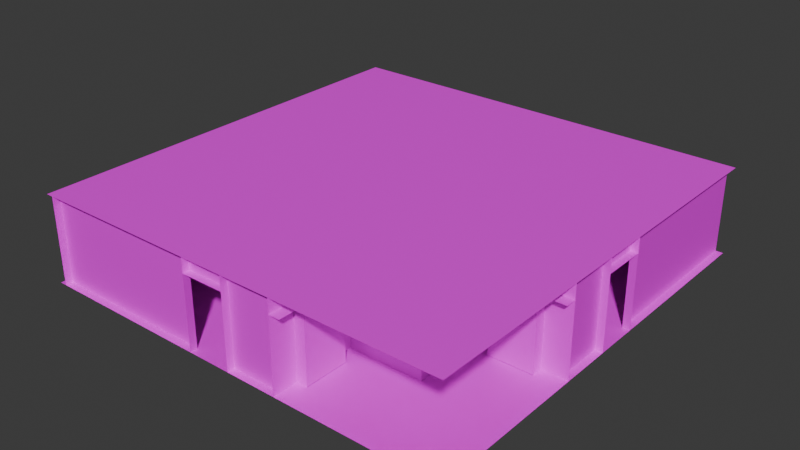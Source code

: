 # Source: ez_lockroom.blend  (saved by Blender 4.5.90; exported with 4.5.12 LTS)
import bpy
from mathutils import Matrix  # noqa: F401  (used for matrix-valued properties, if any)

bpy.ops.wm.read_factory_settings(use_empty=True)
scene = bpy.context.scene
scene.name = 'Scene'

# ---- images (referenced by path relative to the original .blend; pixels are not part of the script)
import os
ASSET_DIR = os.environ.get("B2B_ASSET_DIR", "")  # directory of the original .blend (textures are referenced by path, not embedded)
HERE = os.path.dirname(os.path.abspath(__file__))  # packed textures are extracted next to this script under _unpacked/

def load_image(name, relpath, width, height, colorspace="sRGB"):
    """Load a texture the original file referenced (path relative to the .blend, or extracted next to this script)."""
    p = next((c for c in (os.path.join(HERE, relpath), os.path.join(ASSET_DIR, relpath)) if relpath and os.path.exists(c)), "")
    if p:
        img = bpy.data.images.load(p, check_existing=True)
        img.name = name
    else:  # same state as the original file: an image datablock whose file is absent (Cycles renders it pink)
        img = bpy.data.images.new(name, width, height)
        img.source = "FILE"
        img.filepath = "//" + (relpath or name)
    img.colorspace_settings.name = colorspace
    return img
img_officewall_jpg = load_image('officewall.jpg', 'officewall.jpg', 1024, 1024, 'sRGB')
img_lockroom2_lm1_png = load_image('lockroom2_lm1.png', 'lockroom2_lm1.png', 1024, 1024, 'Non-Color')
img_concretefloor_jpg = load_image('concretefloor.jpg', 'concretefloor.jpg', 1024, 1024, 'sRGB')
img_door01_jpg = load_image('Door01.jpg', 'Door01.jpg', 1024, 1024, 'sRGB')
img_dirtymetal_jpg_001 = load_image('dirtymetal.jpg.001', 'dirtymetal.jpg', 1024, 1024, 'sRGB')

# ---- materials (node trees are filled in below, after node groups)
mat_officewall = bpy.data.materials.new('officewall')
mat_concretefloor = bpy.data.materials.new('concretefloor')
mat_door01 = bpy.data.materials.new('door01')
mat_dirtymetal = bpy.data.materials.new('dirtymetal')

# ---- material node trees
mat_officewall.use_nodes = True; mat_officewall.node_tree.nodes.clear()
_N = mat_officewall.node_tree.nodes; _L = mat_officewall.node_tree.links
n0 = _N.new('ShaderNodeOutputMaterial'); n0.name = 'Material Output'; n0.location = (600, 0)
n1 = _N.new('ShaderNodeBsdfPrincipled'); n1.name = 'Principled BSDF'; n1.location = (350, 0)
n2 = _N.new('ShaderNodeTexImage'); n2.name = 'Image Texture'; n2.location = (-600, 100)
n2.image = img_officewall_jpg
n3 = _N.new('ShaderNodeTexImage'); n3.name = 'Image Texture.001'; n3.location = (-600, 300)
n3.image = img_lockroom2_lm1_png
_L.new(n1.outputs[0], n0.inputs[0])
_L.new(n2.outputs[0], n1.inputs[0])
n0.is_active_output = True
mat_concretefloor.use_nodes = True; mat_concretefloor.node_tree.nodes.clear()
_N = mat_concretefloor.node_tree.nodes; _L = mat_concretefloor.node_tree.links
n0 = _N.new('ShaderNodeOutputMaterial'); n0.name = 'Material Output'; n0.location = (600, 0)
n1 = _N.new('ShaderNodeBsdfPrincipled'); n1.name = 'Principled BSDF'; n1.location = (350, 0)
n2 = _N.new('ShaderNodeTexImage'); n2.name = 'Image Texture'; n2.location = (-600, 100)
n2.image = img_concretefloor_jpg
n3 = _N.new('ShaderNodeTexImage'); n3.name = 'Image Texture.001'; n3.location = (-600, 300)
n3.image = img_lockroom2_lm1_png
_L.new(n1.outputs[0], n0.inputs[0])
_L.new(n2.outputs[0], n1.inputs[0])
n0.is_active_output = True
mat_door01.use_nodes = True; mat_door01.node_tree.nodes.clear()
_N = mat_door01.node_tree.nodes; _L = mat_door01.node_tree.links
n0 = _N.new('ShaderNodeOutputMaterial'); n0.name = 'Material Output'; n0.location = (600, 0)
n1 = _N.new('ShaderNodeBsdfPrincipled'); n1.name = 'Principled BSDF'; n1.location = (350, 0)
n2 = _N.new('ShaderNodeTexImage'); n2.name = 'Image Texture'; n2.location = (-600, 100)
n2.image = img_door01_jpg
n3 = _N.new('ShaderNodeTexImage'); n3.name = 'Image Texture.001'; n3.location = (-600, 300)
n3.image = img_lockroom2_lm1_png
_L.new(n1.outputs[0], n0.inputs[0])
_L.new(n2.outputs[0], n1.inputs[0])
n0.is_active_output = True
mat_dirtymetal.use_nodes = True; mat_dirtymetal.node_tree.nodes.clear()
_N = mat_dirtymetal.node_tree.nodes; _L = mat_dirtymetal.node_tree.links
n0 = _N.new('ShaderNodeOutputMaterial'); n0.name = 'Material Output'; n0.location = (600, 0)
n1 = _N.new('ShaderNodeBsdfPrincipled'); n1.name = 'Principled BSDF'; n1.location = (350, 0)
n2 = _N.new('ShaderNodeTexImage'); n2.name = 'Image Texture'; n2.location = (-600, 100)
n2.image = img_dirtymetal_jpg_001
n3 = _N.new('ShaderNodeTexImage'); n3.name = 'Image Texture.001'; n3.location = (-600, 300)
n3.image = img_lockroom2_lm1_png
_L.new(n1.outputs[0], n0.inputs[0])
_L.new(n2.outputs[0], n1.inputs[0])
n0.is_active_output = True

# ---- world
world_world = bpy.data.worlds.new('World'); scene.world = world_world
world_world.use_nodes = True; world_world.node_tree.nodes.clear()
_N = world_world.node_tree.nodes; _L = world_world.node_tree.links
n0 = _N.new('ShaderNodeOutputWorld'); n0.name = 'World Output'; n0.location = (300, 300)
n1 = _N.new('ShaderNodeBackground'); n1.name = 'Background'; n1.location = (10, 300)
n1.inputs[0].default_value = (0.05088, 0.05088, 0.05088, 1.0)
_L.new(n1.outputs[0], n0.inputs[0])
n0.is_active_output = True
world_world.color = (0.05088, 0.05088, 0.05088)
world_world.sun_shadow_jitter_overblur = 0.0

# ---- meshes
me_officewall_1 = bpy.data.meshes.new('officewall_1')
me_officewall_1.from_pydata([(3.576e-07, -5.7, 0.8), (-1.2, -5.7, 0.8), (-1.2, -5.9, 0.8), (3.576e-07, -5.9, 0.8), (-1.2, -5.9, -1.2), (-1.2, -5.9, 1.2), (-1.2, -5.7, 1.2), (-1.2, -5.7, -1.2), (-5.8, -5.7, 1.2), (-5.8, -5.7, -1.2), (5.6, 1.1, -1.2), (5.6, 5.9, -1.2), (5.6, 5.9, 1.2), (5.8, 1.1, 1.2), (5.8, 1.1, -1.2), (5.6, 5.7, 1.2), (5.6, 5.7, -1.2), (-2.8, 5.7, -1.2), (-2.8, 5.7, 1.2), (-5.8, -5.9, -1.2), (-5.8, -5.9, 1.2), (-5.8, 2.7, 1.2), (-5.8, 2.7, -1.2), (3.576e-07, -5.9, 1.2), (3.576e-07, -5.9, -1.2), (1.4, -5.7, -1.2), (1.4, -5.7, 1.2), (3.576e-07, -5.7, 1.2), (3.576e-07, -5.7, -1.2), (5.6, 1.1, 1.2), (5.6, -0.1, 0.8), (5.6, 1.1, 0.8), (5.8, -0.1, 0.8), (5.8, 1.1, 0.8), (5.8, -0.1, -1.2), (5.8, -0.1, 1.2), (5.6, -0.1, 1.2), (5.6, -0.1, -1.2), (5.6, -1.5, 1.2), (5.6, -1.5, -1.2), (1.4, -3.5, 1.2), (1.4, -5.9, 1.2), (1.4, -3.5, 0.8), (1.4, -5.9, 0.8), (1.7, -5.9, 0.8), (1.7, -3.5, 0.8), (1.4, -3.5, -1.2), (1.4, -4.003, 0.8), (1.4, -4.003, -1.2), (1.7, -4.003, 0.8), (1.7, -4.003, -1.2), (1.4, -5.9, -1.2), (1.4, -5.203, -1.2), (1.7, -5.203, -1.2), (1.7, -5.203, 0.8), (1.4, -5.203, 0.8), (5.8, -1.5, 1.2), (3.4, -1.5, 1.2), (3.4, -1.5, 0.8), (3.4, -1.8, 0.8), (5.8, -1.8, 0.8), (5.097, -1.5, -1.2), (5.8, -1.5, -1.2), (5.8, -1.5, 0.8), (5.097, -1.5, 0.8), (5.097, -1.8, 0.8), (5.097, -1.8, -1.2), (3.4, -1.5, -1.2), (3.897, -1.5, -1.2), (3.897, -1.8, -1.2), (3.897, -1.8, 0.8), (3.897, -1.5, 0.8), (-3.6, -3.3, 0.8), (-4.0, -3.5, 1.2), (-4.0, 3.5, 1.2), (-3.6, -3.3, 1.2), (-3.6, 3.5, 0.8), (-4.0, -3.5, 0.8), (-4.0, 3.5, 0.8), (-4.0, 3.5, -1.2), (-4.0, -1.401, -1.2), (-4.0, -1.401, 0.8), (-3.6, -1.401, 0.8), (-3.6, -1.401, -1.2), (-4.0, -3.498, -1.2), (-3.6, -3.3, -1.2), (-3.6, -2.602, -1.2), (-4.0, -3.498, 0.8), (-4.0, -2.602, 0.8), (-3.6, -2.602, 0.8), (-4.0, -2.602, -1.2), (3.4, 3.9, 0.8), (-3.6, 3.9, 1.2), (-3.6, 3.5, 1.2), (2.4, 3.5, -1.2), (2.4, 3.9, 0.8), (2.4, 3.9, -1.2), (3.4, 3.9, -1.2), (3.2, 3.5, 0.8), (2.4, 3.5, 0.8), (1.2, 3.9, -1.2), (-3.6, 3.9, -1.2), (-3.6, 3.5, -1.2), (-3.6, 3.9, 0.8), (1.2, 3.9, 0.8), (1.2, 3.5, -1.2), (1.2, 3.5, 0.8), (3.4, -3.5, -1.2), (3.2, 3.5, -1.2), (3.2, 3.5, 1.2), (3.4, -3.5, 1.2), (3.4, 3.9, 1.2), (-4.0, -3.5, -1.2), (3.2, -3.3, -1.2), (3.2, -3.3, 1.2), (3.2, -3.5, -1.2), (3.2, -3.5, 1.2), (-5.8, 0.5, -1.2), (-5.8, 0.5, 1.2), (-4.0, 0.5, 1.2), (-4.0, 0.5, -1.2), (-0.6, 3.9, -1.2), (-0.6, 3.9, 1.2), (-0.6, 5.7, 1.2), (-0.6, 5.7, -1.2)], [], [(75, 73, 77, 72), (83, 82, 81, 80), (78, 77, 73, 74), (28, 27, 26, 25), (116, 73, 112, 115), (90, 86, 85, 84), (68, 71, 70, 69), (3, 2, 1, 0), (84, 85, 72, 87), (81, 78, 79, 80), (114, 113, 85, 75), (37, 36, 35, 34), (79, 102, 83, 80), (22, 21, 20, 19), (52, 51, 43, 55), (90, 88, 89, 86), (1, 6, 27, 0), (108, 98, 99, 94), (48, 50, 49, 47), (37, 39, 38, 36), (91, 103, 92, 111), (63, 58, 57, 56), (76, 78, 74, 93), (24, 23, 27, 28), (104, 100, 101, 103), (76, 102, 79, 78), (9, 8, 6, 7), (18, 17, 16, 15), (64, 63, 62, 61), (7, 6, 5, 4), (86, 89, 72, 85), (72, 76, 93, 75), (109, 108, 115, 116), (88, 90, 84, 87), (100, 105, 102, 101), (91, 98, 108, 97), (120, 119, 118, 117), (89, 88, 87, 72), (100, 104, 106, 105), (76, 78, 81, 82), (95, 99, 98, 91), (71, 68, 67, 58), (102, 76, 103, 101), (66, 65, 64, 61), (106, 104, 103, 76), (109, 93, 76, 98), (76, 72, 77, 78), (52, 55, 54, 53), (63, 60, 59, 58), (91, 98, 76, 103), (107, 110, 116, 115), (96, 97, 108, 94), (103, 76, 93, 92), (91, 97, 96, 95), (41, 40, 42, 43), (105, 106, 76, 102), (94, 99, 95, 96), (29, 12, 11, 10), (98, 91, 111, 109), (31, 33, 32, 30), (115, 97, 107), (108, 97, 115), (48, 47, 42, 46), (45, 44, 43, 42), (111, 110, 107, 97), (14, 13, 29, 10), (85, 115, 112), (113, 115, 85), (108, 109, 111, 97), (112, 73, 75, 85), (31, 30, 36, 29), (124, 123, 122, 121), (82, 83, 102, 76), (113, 114, 116, 115)])
_uv = me_officewall_1.uv_layers.new(name='DiffuseUVMap')
_uv.uv.foreach_set('vector', [-1.32, 2.059, -1.496, 2.059, -1.496, 1.883, -1.32, 1.883, -1.32, 1.003, -1.32, 1.883, -1.496, 1.883, -1.496, 1.003, 1.32, 1.883, -1.761, 1.883, -1.761, 2.059, 1.32, 2.059, 0.2641, 1.003, 0.2641, 2.059, 0.8803, 2.059, 0.8803, 1.003, 1.144, 2.059, -2.025, 2.059, -2.025, 1.003, 1.144, 1.003, -1.496, -0.3624, -1.32, -0.3624, -1.32, -0.6698, -1.496, -0.7571, -1.626, 1.003, -1.626, 1.883, -1.758, 1.883, -1.758, 1.003, 0.2641, -1.743, -0.2641, -1.743, -0.2641, -1.655, 0.2641, -1.655, -1.496, 1.003, -1.32, 1.003, -1.32, 1.883, -1.496, 1.883, -0.8366, 1.883, 1.32, 1.883, 1.32, 1.003, -0.8366, 1.003, 1.673, 2.059, 1.673, 1.003, -1.32, 1.003, -1.32, 2.059, 2.729, 1.003, 2.729, 2.059, 2.817, 2.059, 2.817, 1.003, -1.496, 2.323, -1.32, 2.323, -1.32, 0.1661, -1.496, 0.1661, 0.9683, 1.003, 0.9683, 2.059, -2.817, 2.059, -2.817, 1.003, -2.772, 1.003, -3.078, 1.003, -3.078, 1.883, -2.772, 1.883, -1.496, 1.003, -1.496, 1.883, -1.32, 1.883, -1.32, 1.003, -0.2641, 1.883, -0.2641, 2.059, 0.2641, 2.059, 0.2641, 1.883, 1.673, 1.003, 1.673, 1.883, 1.32, 1.883, 1.32, 1.003, 0.8803, 1.003, 1.012, 1.003, 1.012, 1.883, 0.8803, 1.883, -0.2008, 1.003, -0.817, 1.003, -0.817, 2.059, -0.2008, 2.059, 1.846, 1.883, -1.235, 1.883, -1.235, 2.059, 1.846, 2.059, 2.071, 1.883, 1.015, 1.883, 1.015, 2.059, 2.071, 2.059, -1.32, 1.883, -1.496, 1.883, -1.496, 2.059, -1.32, 2.059, -2.817, 1.003, -2.817, 2.059, -2.729, 2.059, -2.729, 1.003, 0.8775, 1.883, 0.8775, 1.003, -1.235, 1.003, -1.235, 1.883, -1.32, 1.883, -1.32, 1.003, -1.496, 1.003, -1.496, 1.883, -2.289, 1.003, -2.289, 2.059, -0.2641, 2.059, -0.2641, 1.003, -0.9683, 2.059, -0.9683, 1.003, 2.729, 1.003, 2.729, 2.059, 1.762, 1.883, 2.071, 1.883, 2.071, 1.003, 1.762, 1.003, -2.729, 1.003, -2.729, 2.059, -2.817, 2.059, -2.817, 1.003, -1.365, 1.003, -1.365, 1.883, -1.673, 1.883, -1.673, 1.003, -1.673, 1.883, 1.32, 1.883, 1.32, 2.059, -1.673, 2.059, 1.32, 2.059, 1.32, 1.003, -1.761, 1.003, -1.761, 2.059, -1.365, 1.883, -1.365, 1.003, -1.76, 1.003, -1.76, 1.883, 0.7923, 2.499, 0.7923, 2.323, -1.32, 2.323, -1.32, 2.499, 1.496, 1.883, 1.32, 1.883, 1.32, 1.003, 1.496, 1.003, -2.099, 1.003, -2.099, 2.059, -2.891, 2.059, -2.891, 1.003, -1.32, -0.3624, -1.496, -0.3624, -1.496, -0.7571, -1.32, -0.6698, 1.496, 1.003, 1.496, 1.883, 1.32, 1.883, 1.32, 1.003, -1.32, 2.323, -1.496, 2.323, -1.496, 0.1661, -1.32, 0.1661, 1.32, 2.499, 1.32, 2.323, 1.673, 2.323, 1.761, 2.499, 1.234, 1.883, 1.234, 1.003, 1.015, 1.003, 1.015, 1.883, 1.32, 1.003, 1.32, 1.883, 1.496, 1.883, 1.496, 1.003, -1.758, 1.003, -1.758, 1.883, -1.626, 1.883, -1.626, 1.003, 0.7923, 2.323, 0.7923, 2.499, -1.32, 2.499, -1.32, 2.323, 1.673, 2.059, -1.32, 2.059, -1.32, 1.883, 1.673, 1.883, 1.32, 2.323, -1.673, 2.323, -1.761, 2.499, 1.32, 2.499, 0.8803, 1.003, 0.8803, 1.883, 1.012, 1.883, 1.012, 1.003, 2.071, 0.1225, 2.071, -0.009573, 1.015, -0.009573, 1.015, 0.1225, 1.761, 2.499, 1.673, 2.323, -1.32, 2.323, -1.32, 2.499, 1.761, 1.003, 1.761, 2.059, 1.673, 2.059, 1.673, 1.003, 1.32, 2.499, 1.761, 2.499, 1.673, 2.323, 1.32, 2.323, 1.496, 1.883, 1.32, 1.883, 1.32, 2.059, 1.496, 2.059, 1.846, 1.883, 1.846, 1.003, 1.406, 1.003, 1.406, 1.883, -3.078, 2.059, -2.022, 2.059, -2.022, 1.883, -3.078, 1.883, 0.7923, 1.003, 0.7923, 1.883, -1.32, 1.883, -1.32, 1.003, 1.32, 1.003, 1.32, 1.883, 1.496, 1.883, 1.496, 1.003, 0.2641, 2.059, 2.377, 2.059, 2.377, 1.003, 0.2641, 1.003, 1.32, 1.883, 1.496, 1.883, 1.496, 2.059, 1.32, 2.059, 0.2641, -1.663, 0.2641, -1.751, -0.2641, -1.751, -0.2641, -1.663, 1.673, -0.7578, 1.761, 2.499, 1.761, -0.7578, 1.673, 2.323, 1.761, 2.499, 1.673, -0.7578, -2.243, 1.003, -2.243, 1.883, -2.022, 1.883, -2.022, 1.003, -1.761, -0.1526, -2.817, -0.1526, -2.817, -0.02058, -1.761, -0.02058, 1.221, 2.059, -2.036, 2.059, -2.036, 1.003, 1.221, 1.003, 2.817, 1.003, 2.817, 2.059, 2.729, 2.059, 2.729, 1.003, -1.32, -0.6698, 1.673, -0.7578, -1.496, -0.7578, 1.673, -0.6698, 1.673, -0.7578, -1.32, -0.6698, 1.32, 1.003, 1.32, 2.059, 1.496, 2.059, 1.496, 1.003, -1.496, 1.003, -1.496, 2.059, -1.32, 2.059, -1.32, 1.003, 0.2641, 1.883, -0.2641, 1.883, -0.2641, 2.059, 0.2641, 2.059, 1.912, 1.003, 1.912, 2.059, 1.12, 2.059, 1.12, 1.003, -0.8366, 1.883, -0.8366, 1.003, 1.32, 1.003, 1.32, 1.883, -1.673, 1.003, -1.673, 2.059, -1.761, 2.059, -1.761, 1.003])
_ca = me_officewall_1.color_attributes.new('LightmapColor', 'FLOAT_COLOR', 'POINT')
_ca.data.foreach_set('color', [1.0, 1.0, 1.0, 1.0, 1.0, 1.0, 1.0, 1.0, 1.0, 1.0, 1.0, 1.0, 1.0, 1.0, 1.0, 1.0, 1.0, 1.0, 1.0, 1.0, 1.0, 1.0, 1.0, 1.0, 1.0, 1.0, 1.0, 1.0, 1.0, 1.0, 1.0, 1.0, 1.0, 1.0, 1.0, 1.0, 1.0, 1.0, 1.0, 1.0, 1.0, 1.0, 1.0, 1.0, 1.0, 1.0, 1.0, 1.0, 1.0, 1.0, 1.0, 1.0, 1.0, 1.0, 1.0, 1.0, 1.0, 1.0, 1.0, 1.0, 1.0, 1.0, 1.0, 1.0, 1.0, 1.0, 1.0, 1.0, 1.0, 1.0, 1.0, 1.0, 1.0, 1.0, 1.0, 1.0, 1.0, 1.0, 1.0, 1.0, 1.0, 1.0, 1.0, 1.0, 1.0, 1.0, 1.0, 1.0, 1.0, 1.0, 1.0, 1.0, 1.0, 1.0, 1.0, 1.0, 1.0, 1.0, 1.0, 1.0, 1.0, 1.0, 1.0, 1.0, 1.0, 1.0, 1.0, 1.0, 1.0, 1.0, 1.0, 1.0, 1.0, 1.0, 1.0, 1.0, 1.0, 1.0, 1.0, 1.0, 1.0, 1.0, 1.0, 1.0, 1.0, 1.0, 1.0, 1.0, 1.0, 1.0, 1.0, 1.0, 1.0, 1.0, 1.0, 1.0, 1.0, 1.0, 1.0, 1.0, 1.0, 1.0, 1.0, 1.0, 1.0, 1.0, 1.0, 1.0, 1.0, 1.0, 1.0, 1.0, 1.0, 1.0, 1.0, 1.0, 1.0, 1.0, 1.0, 1.0, 1.0, 1.0, 1.0, 1.0, 1.0, 1.0, 1.0, 1.0, 1.0, 1.0, 1.0, 1.0, 1.0, 1.0, 1.0, 1.0, 1.0, 1.0, 1.0, 1.0, 1.0, 1.0, 1.0, 1.0, 1.0, 1.0, 1.0, 1.0, 1.0, 1.0, 1.0, 1.0, 1.0, 1.0, 1.0, 1.0, 1.0, 1.0, 1.0, 1.0, 1.0, 1.0, 1.0, 1.0, 1.0, 1.0, 1.0, 1.0, 1.0, 1.0, 1.0, 1.0, 1.0, 1.0, 1.0, 1.0, 1.0, 1.0, 1.0, 1.0, 1.0, 1.0, 1.0, 1.0, 1.0, 1.0, 1.0, 1.0, 1.0, 1.0, 1.0, 1.0, 1.0, 1.0, 1.0, 1.0, 1.0, 1.0, 1.0, 1.0, 1.0, 1.0, 1.0, 1.0, 1.0, 1.0, 1.0, 1.0, 1.0, 1.0, 1.0, 1.0, 1.0, 1.0, 1.0, 1.0, 1.0, 1.0, 1.0, 1.0, 1.0, 1.0, 1.0, 1.0, 1.0, 1.0, 1.0, 1.0, 1.0, 1.0, 1.0, 1.0, 1.0, 1.0, 1.0, 1.0, 1.0, 1.0, 1.0, 1.0, 1.0, 1.0, 1.0, 1.0, 1.0, 1.0, 1.0, 1.0, 1.0, 1.0, 1.0, 1.0, 1.0, 1.0, 1.0, 1.0, 1.0, 1.0, 1.0, 1.0, 1.0, 1.0, 1.0, 1.0, 1.0, 1.0, 1.0, 1.0, 1.0, 1.0, 1.0, 1.0, 1.0, 1.0, 1.0, 1.0, 1.0, 1.0, 1.0, 1.0, 1.0, 1.0, 1.0, 1.0, 1.0, 1.0, 1.0, 1.0, 1.0, 1.0, 1.0, 1.0, 1.0, 1.0, 1.0, 1.0, 1.0, 1.0, 1.0, 1.0, 1.0, 1.0, 1.0, 1.0, 1.0, 1.0, 1.0, 1.0, 1.0, 1.0, 1.0, 1.0, 1.0, 1.0, 1.0, 1.0, 1.0, 1.0, 1.0, 1.0, 1.0, 1.0, 1.0, 1.0, 1.0, 1.0, 1.0, 1.0, 1.0, 1.0, 1.0, 1.0, 1.0, 1.0, 1.0, 1.0, 1.0, 1.0, 1.0, 1.0, 1.0, 1.0, 1.0, 1.0, 1.0, 1.0, 1.0, 1.0, 1.0, 1.0, 1.0, 1.0, 1.0, 1.0, 1.0, 1.0, 1.0, 1.0, 1.0, 1.0, 1.0, 1.0, 1.0, 1.0, 1.0, 1.0, 1.0, 1.0, 1.0, 1.0, 1.0, 1.0, 1.0, 1.0, 1.0, 1.0, 1.0, 1.0, 1.0, 1.0, 1.0, 1.0, 1.0, 1.0, 1.0, 1.0, 1.0, 1.0, 1.0, 1.0, 1.0, 1.0, 1.0, 1.0, 1.0, 1.0, 1.0, 1.0, 1.0, 1.0, 1.0, 1.0, 1.0, 1.0, 1.0, 1.0, 1.0, 1.0, 1.0, 1.0, 1.0, 1.0, 1.0, 1.0, 1.0, 1.0, 1.0, 1.0, 1.0, 1.0, 1.0, 1.0, 1.0, 1.0, 1.0, 1.0, 1.0, 1.0, 1.0, 1.0, 1.0, 1.0, 1.0, 1.0, 1.0, 1.0, 1.0, 1.0, 1.0, 1.0, 1.0, 1.0, 1.0, 1.0, 1.0, 1.0, 1.0, 1.0, 1.0, 1.0, 1.0, 1.0, 1.0, 1.0, 1.0, 1.0, 1.0, 1.0, 1.0, 1.0])
me_officewall_1.materials.append(mat_officewall)
me_officewall_1.update()
me_concretefloor_2 = bpy.data.meshes.new('concretefloor_2')
me_concretefloor_2.from_pydata([(5.9, 5.9, -1.2), (5.9, -5.9, -1.2), (-5.9, -5.9, -1.2), (-5.9, 5.9, -1.2), (5.9, 5.9, 1.2), (-5.9, 5.9, 1.2), (-5.9, -5.9, 1.2), (5.9, -5.9, 1.2)], [], [(3, 2, 1, 0), (7, 6, 5, 4)])
_uv = me_concretefloor_2.uv_layers.new(name='DiffuseUVMap')
_uv.uv.foreach_set('vector', [-3.375, 4.375, -3.375, -3.0, 4.0, -3.0, 4.0, 4.375, 4.0, -3.0, -3.375, -3.0, -3.375, 4.375, 4.0, 4.375])
_ca = me_concretefloor_2.color_attributes.new('LightmapColor', 'FLOAT_COLOR', 'POINT')
_ca.data.foreach_set('color', [1.0, 1.0, 1.0, 1.0, 1.0, 1.0, 1.0, 1.0, 1.0, 1.0, 1.0, 1.0, 1.0, 1.0, 1.0, 1.0, 1.0, 1.0, 1.0, 1.0, 1.0, 1.0, 1.0, 1.0, 1.0, 1.0, 1.0, 1.0, 1.0, 1.0, 1.0, 1.0])
me_concretefloor_2.materials.append(mat_concretefloor)
me_concretefloor_2.update()
me_door01_3 = bpy.data.meshes.new('door01_3')
me_door01_3.from_pydata([(1.102, -4.508, -1.0), (1.102, -3.308, -1.0), (1.108, -3.308, -1.0), (1.108, -3.308, 1.0), (1.108, -4.508, 1.0), (1.102, -4.508, 1.0), (1.102, -3.308, 1.0), (1.108, -4.508, -1.0), (4.505, -1.098, 1.0), (4.505, -1.098, -1.0), (3.305, -1.098, -1.0), (4.505, -1.105, 1.0), (4.505, -1.105, -1.0), (3.305, -1.098, 1.0), (3.305, -1.105, 1.0), (3.305, -1.105, -1.0), (0.6078, 4.483, -0.975), (0.6078, 4.483, -1.0), (0.6078, 4.308, -0.975), (0.6078, 4.308, 1.0), (1.808, 4.308, 1.0), (1.808, 4.308, 0.975), (0.6328, 4.308, -0.975), (0.6328, 4.483, 0.975), (0.6328, 4.483, -0.975), (0.6078, 4.308, 0.975), (0.6078, 4.483, 0.975), (0.6328, 4.308, 0.975), (1.783, 4.308, -0.975), (1.808, 4.483, -0.975), (1.783, 4.483, 0.975), (1.783, 4.483, -0.975), (1.808, 4.483, 0.975), (1.783, 4.308, 0.975), (0.6078, 4.283, -1.0), (1.808, 4.283, -1.0), (0.6078, 4.308, -1.0), (1.808, 4.283, -0.975), (1.808, 4.308, -0.975), (1.808, 4.308, -1.0), (1.808, 4.483, 1.0), (0.6078, 4.483, 1.0), (0.6078, 4.483, 0.95), (0.6078, 4.508, 1.0), (0.6078, 4.508, 0.95), (1.808, 4.508, 1.0), (0.6078, 4.508, -0.975), (0.6078, 4.508, -1.0), (1.808, 4.508, -1.0), (1.808, 4.483, -1.0), (1.808, 4.508, -0.975), (0.6578, 4.483, 0.95), (0.6578, 4.483, -0.975), (0.6578, 4.508, 0.95), (0.6578, 4.495, 0.95), (0.6578, 4.508, -0.975), (0.6578, 4.495, -0.975), (0.6453, 4.508, -0.975), (0.6453, 4.495, 0.95), (0.6453, 4.495, -0.975), (0.6078, 4.495, 0.95), (0.6453, 4.508, 0.95), (0.6453, 4.495, 0.9), (0.6453, 4.508, 0.9), (0.6203, 4.508, 0.9), (0.6203, 4.495, -0.975), (0.6078, 4.495, -0.975), (0.6078, 4.495, 0.9), (0.6078, 4.508, 0.9), (0.6203, 4.495, 0.9), (0.6203, 4.508, -0.975), (0.6203, 4.508, 0.575), (0.6453, 4.508, 0.575), (0.6203, 4.508, 0.425), (0.6203, 4.495, 0.575), (0.6453, 4.495, 0.575), (0.6453, 4.508, 0.425), (0.6203, 4.495, 0.425), (0.6453, 4.495, 0.425), (0.6203, 4.495, -0.05), (0.6453, 4.495, 0.1), (0.6453, 4.495, -0.05), (0.6453, 4.508, 0.1), (0.6203, 4.495, 0.1), (0.6203, 4.508, 0.1), (0.6203, 4.508, -0.05), (0.6453, 4.508, -0.05), (0.6203, 4.508, -0.375), (0.6203, 4.495, -0.525), (0.6203, 4.508, -0.525), (0.6453, 4.495, -0.525), (0.6453, 4.508, -0.525), (0.6203, 4.495, -0.375), (0.6453, 4.508, -0.375), (0.6453, 4.495, -0.375), (0.6203, 4.508, -0.85), (0.6453, 4.508, -0.85), (0.6453, 4.495, -0.85), (0.6203, 4.495, -0.85), (1.808, 4.495, 0.95), (1.758, 4.483, -0.975), (1.808, 4.483, 0.95), (1.758, 4.483, 0.95), (1.758, 4.495, 0.95), (1.808, 4.508, 0.95), (1.808, 4.495, -0.975), (1.795, 4.495, -0.975), (1.795, 4.508, 0.95), (1.795, 4.495, 0.95), (1.795, 4.508, -0.975), (1.758, 4.508, 0.95), (1.758, 4.495, 0.9), (1.758, 4.508, 0.9), (1.795, 4.508, 0.9), (1.795, 4.495, 0.9), (1.758, 4.495, -0.975), (1.77, 4.495, -0.975), (1.758, 4.508, -0.975), (1.77, 4.495, 0.9), (1.77, 4.508, 0.9), (1.77, 4.508, 0.575), (1.77, 4.495, 0.575), (1.77, 4.495, 0.425), (1.77, 4.508, 0.425), (1.795, 4.508, 0.425), (1.795, 4.495, 0.425), (1.795, 4.508, 0.575), (1.795, 4.495, 0.575), (1.795, 4.508, 0.1), (1.77, 4.508, 0.1), (1.77, 4.508, -0.05), (1.795, 4.508, -0.05), (1.795, 4.495, -0.05), (1.77, 4.495, 0.1), (1.795, 4.495, 0.1), (1.77, 4.495, -0.05), (1.77, 4.495, -0.525), (1.77, 4.508, -0.525), (1.77, 4.495, -0.375), (1.795, 4.508, -0.375), (1.795, 4.508, -0.525), (1.77, 4.508, -0.375), (1.795, 4.495, -0.375), (1.795, 4.495, -0.525), (1.77, 4.508, -0.85), (1.77, 4.495, -0.85), (1.795, 4.508, -0.85), (1.795, 4.495, -0.85), (1.77, 4.508, -0.975), (1.808, 4.308, 0.95), (1.758, 4.308, 0.95), (1.758, 4.308, -0.975), (1.808, 4.295, -0.975), (1.758, 4.295, 0.95), (1.758, 4.283, -0.975), (1.758, 4.283, 0.95), (1.758, 4.295, -0.975), (1.77, 4.295, 0.95), (1.808, 4.295, 0.9), (1.77, 4.283, 0.95), (1.808, 4.283, 0.95), (1.808, 4.295, 0.95), (1.77, 4.295, 0.9), (1.77, 4.283, 0.9), (1.795, 4.295, 0.9), (1.808, 4.283, 0.9), (1.795, 4.283, 0.9), (1.795, 4.295, 0.575), (1.77, 4.283, 0.575), (1.795, 4.283, 0.425), (1.77, 4.283, 0.425), (1.77, 4.295, 0.425), (1.795, 4.295, 0.425), (1.77, 4.295, 0.575), (1.795, 4.283, 0.575), (1.795, 4.283, -0.05), (1.77, 4.283, 0.1), (1.795, 4.283, 0.1), (1.77, 4.283, -0.05), (1.795, 4.295, 0.1), (1.77, 4.295, 0.1), (1.77, 4.295, -0.05), (1.795, 4.295, -0.05), (1.795, 4.295, -0.375), (1.795, 4.295, -0.525), (1.77, 4.283, -0.375), (1.77, 4.295, -0.525), (1.795, 4.283, -0.375), (1.77, 4.295, -0.375), (1.795, 4.283, -0.525), (1.77, 4.283, -0.525), (1.795, 4.283, -0.85), (1.795, 4.283, -0.975), (1.77, 4.283, -0.975), (1.795, 4.295, -0.85), (1.795, 4.295, -0.975), (1.77, 4.283, -0.85), (1.77, 4.295, -0.975), (1.77, 4.295, -0.85), (0.6078, 4.308, 0.95), (0.6078, 4.295, 0.95), (0.6578, 4.308, -0.975), (0.6078, 4.295, -0.975), (0.6578, 4.308, 0.95), (0.6078, 4.283, -0.975), (0.6078, 4.283, 0.95), (0.6203, 4.283, -0.975), (0.6203, 4.295, 0.95), (0.6578, 4.295, 0.95), (0.6203, 4.283, 0.95), (0.6578, 4.283, 0.95), (0.6203, 4.295, 0.9), (0.6578, 4.295, 0.9), (0.6203, 4.283, 0.9), (0.6453, 4.283, -0.975), (0.6578, 4.283, 0.9), (0.6578, 4.283, -0.975), (0.6578, 4.295, -0.975), (0.6453, 4.295, 0.9), (0.6453, 4.283, 0.9), (0.6453, 4.283, 0.575), (0.6453, 4.283, 0.425), (0.6203, 4.283, 0.425), (0.6453, 4.295, 0.575), (0.6453, 4.295, 0.425), (0.6203, 4.295, 0.575), (0.6203, 4.295, 0.425), (0.6203, 4.283, 0.575), (0.6453, 4.283, 0.1), (0.6453, 4.283, -0.05), (0.6203, 4.283, 0.1), (0.6453, 4.295, -0.05), (0.6203, 4.295, 0.1), (0.6203, 4.295, -0.05), (0.6453, 4.295, 0.1), (0.6203, 4.283, -0.05), (0.6453, 4.283, -0.375), (0.6453, 4.295, -0.375), (0.6453, 4.283, -0.525), (0.6203, 4.283, -0.375), (0.6203, 4.283, -0.525), (0.6203, 4.295, -0.375), (0.6453, 4.295, -0.525), (0.6203, 4.295, -0.525), (0.6453, 4.295, -0.975), (0.6453, 4.283, -0.85), (0.6453, 4.295, -0.85), (0.6203, 4.295, -0.85), (0.6203, 4.283, -0.85), (0.6203, 4.295, -0.975), (1.633, 4.321, -0.975), (2.008, 4.37, -0.975), (1.995, 4.418, -0.975), (1.995, 4.418, 0.975), (2.008, 4.37, 0.975), (1.633, 4.321, 0.975), (1.646, 4.273, 0.975), (1.646, 4.273, -0.975), (-4.305, -1.905, -1.0), (-4.305, -0.7047, -1.0), (-4.48, -0.7047, -1.0), (-4.48, -1.905, -1.0), (-4.305, -0.7047, -0.975), (-4.48, -0.7047, 1.0), (-4.48, -1.905, 1.0), (-4.305, -1.905, 1.0), (-4.305, -1.905, 0.975), (-4.48, -0.7297, -0.975), (-4.305, -0.7047, 0.975), (-4.305, -0.7297, -0.975), (-4.48, -0.7047, 0.975), (-4.48, -0.7297, 0.975), (-4.305, -0.7297, 0.975), (-4.48, -1.88, 0.975), (-4.48, -1.905, 0.975), (-4.48, -1.88, -0.975), (-4.305, -1.88, -0.975), (-4.305, -1.88, 0.975), (-4.505, -0.7047, -1.0), (-4.505, -1.905, -1.0), (-4.48, -1.905, -0.975), (-4.505, -1.905, 1.0), (-4.505, -0.7047, 1.0), (-4.48, -1.905, 0.95), (-4.48, -0.7047, 0.95), (-4.505, -0.7047, 0.95), (-4.305, -1.905, 0.95), (-4.305, -0.7047, 1.0), (-4.28, -0.7047, 0.95), (-4.28, -1.905, 1.0), (-4.28, -0.7047, 1.0), (-4.28, -0.7047, -1.0), (-4.28, -1.905, -1.0), (-4.305, -0.7047, 0.95), (-4.305, -0.7547, 0.95), (-4.305, -0.7547, -0.975), (-4.292, -0.7047, 0.95), (-4.292, -0.7547, -0.975), (-4.292, -0.7547, 0.95), (-4.28, -0.7547, -0.975), (-4.292, -0.7422, 0.95), (-4.28, -0.7547, 0.95), (-4.292, -0.7422, -0.975), (-4.28, -0.7422, 0.95), (-4.28, -0.7047, 0.9), (-4.28, -0.7422, 0.9), (-4.292, -0.7422, 0.9), (-4.28, -0.7047, -0.975), (-4.292, -0.7047, 0.9), (-4.28, -0.7172, -0.975), (-4.292, -0.7047, -0.975), (-4.292, -0.7172, 0.9), (-4.28, -0.7172, 0.9), (-4.292, -0.7172, -0.975), (-4.28, -0.7172, 0.575), (-4.28, -0.7172, 0.425), (-4.292, -0.7172, 0.575), (-4.292, -0.7422, 0.575), (-4.292, -0.7422, 0.425), (-4.292, -0.7172, 0.425), (-4.28, -0.7422, 0.575), (-4.28, -0.7422, 0.425), (-4.292, -0.7172, 0.1), (-4.292, -0.7172, -0.05), (-4.28, -0.7172, -0.05), (-4.292, -0.7422, 0.1), (-4.28, -0.7422, -0.05), (-4.28, -0.7172, 0.1), (-4.28, -0.7422, 0.1), (-4.292, -0.7422, -0.05), (-4.28, -0.7422, -0.375), (-4.28, -0.7172, -0.375), (-4.292, -0.7172, -0.375), (-4.292, -0.7422, -0.375), (-4.292, -0.7422, -0.525), (-4.28, -0.7422, -0.525), (-4.28, -0.7172, -0.525), (-4.292, -0.7172, -0.525), (-4.28, -0.7422, -0.975), (-4.292, -0.7172, -0.85), (-4.292, -0.7422, -0.85), (-4.28, -0.7422, -0.85), (-4.28, -0.7172, -0.85), (-4.305, -1.855, -0.975), (-4.305, -1.905, -0.975), (-4.305, -1.855, 0.95), (-4.28, -1.905, 0.95), (-4.28, -1.905, -0.975), (-4.292, -1.905, -0.975), (-4.292, -1.905, 0.95), (-4.28, -1.892, -0.975), (-4.292, -1.892, 0.95), (-4.28, -1.892, 0.95), (-4.28, -1.855, 0.95), (-4.292, -1.855, 0.95), (-4.28, -1.892, 0.9), (-4.292, -1.855, 0.9), (-4.292, -1.892, 0.9), (-4.292, -1.855, -0.975), (-4.28, -1.855, -0.975), (-4.292, -1.867, 0.9), (-4.28, -1.855, 0.9), (-4.28, -1.867, 0.9), (-4.292, -1.867, 0.575), (-4.28, -1.867, 0.425), (-4.28, -1.892, 0.575), (-4.28, -1.867, 0.575), (-4.28, -1.892, 0.425), (-4.292, -1.892, 0.575), (-4.292, -1.867, 0.425), (-4.292, -1.892, 0.425), (-4.28, -1.867, 0.1), (-4.28, -1.892, 0.1), (-4.28, -1.892, -0.05), (-4.292, -1.892, -0.05), (-4.292, -1.867, -0.05), (-4.292, -1.892, 0.1), (-4.292, -1.867, 0.1), (-4.28, -1.867, -0.05), (-4.28, -1.867, -0.375), (-4.292, -1.867, -0.525), (-4.28, -1.867, -0.525), (-4.292, -1.892, -0.525), (-4.292, -1.892, -0.375), (-4.28, -1.892, -0.525), (-4.292, -1.867, -0.375), (-4.28, -1.892, -0.375), (-4.28, -1.892, -0.85), (-4.28, -1.867, -0.975), (-4.292, -1.892, -0.975), (-4.292, -1.867, -0.85), (-4.28, -1.867, -0.85), (-4.292, -1.892, -0.85), (-4.292, -1.867, -0.975), (-4.48, -1.855, -0.975), (-4.48, -1.855, 0.95), (-4.505, -1.855, 0.95), (-4.492, -1.855, 0.95), (-4.492, -1.855, -0.975), (-4.505, -1.855, -0.975), (-4.505, -1.867, 0.95), (-4.492, -1.867, 0.95), (-4.505, -1.905, 0.95), (-4.492, -1.905, 0.95), (-4.505, -1.867, 0.9), (-4.492, -1.867, 0.9), (-4.492, -1.905, 0.9), (-4.505, -1.892, 0.9), (-4.505, -1.905, 0.9), (-4.492, -1.892, 0.9), (-4.505, -1.905, -0.975), (-4.492, -1.905, -0.975), (-4.505, -1.892, 0.425), (-4.492, -1.892, 0.575), (-4.492, -1.867, 0.575), (-4.492, -1.867, 0.425), (-4.505, -1.892, 0.575), (-4.505, -1.867, 0.575), (-4.492, -1.892, 0.425), (-4.505, -1.867, 0.425), (-4.505, -1.892, -0.05), (-4.505, -1.867, 0.1), (-4.505, -1.892, 0.1), (-4.492, -1.892, 0.1), (-4.492, -1.867, 0.1), (-4.492, -1.892, -0.05), (-4.492, -1.867, -0.05), (-4.505, -1.867, -0.05), (-4.505, -1.892, -0.375), (-4.492, -1.892, -0.525), (-4.505, -1.867, -0.525), (-4.492, -1.867, -0.525), (-4.492, -1.892, -0.375), (-4.505, -1.867, -0.375), (-4.492, -1.867, -0.375), (-4.505, -1.892, -0.525), (-4.505, -1.892, -0.85), (-4.505, -1.892, -0.975), (-4.492, -1.892, -0.85), (-4.492, -1.867, -0.85), (-4.505, -1.867, -0.85), (-4.492, -1.867, -0.975), (-4.492, -1.892, -0.975), (-4.505, -1.867, -0.975), (-4.48, -0.7547, -0.975), (-4.48, -0.7047, -0.975), (-4.48, -0.7547, 0.95), (-4.492, -0.7047, 0.95), (-4.505, -0.7047, -0.975), (-4.492, -0.7172, -0.975), (-4.505, -0.7172, 0.95), (-4.505, -0.7172, -0.975), (-4.492, -0.7172, 0.95), (-4.492, -0.7047, -0.975), (-4.505, -0.7547, 0.95), (-4.492, -0.7547, 0.95), (-4.492, -0.7172, 0.9), (-4.505, -0.7172, 0.9), (-4.492, -0.7547, -0.975), (-4.492, -0.7547, 0.9), (-4.505, -0.7547, 0.9), (-4.505, -0.7547, -0.975), (-4.492, -0.7422, -0.975), (-4.492, -0.7422, 0.9), (-4.505, -0.7422, 0.9), (-4.505, -0.7422, -0.975), (-4.492, -0.7422, 0.575), (-4.492, -0.7422, 0.425), (-4.505, -0.7172, 0.575), (-4.505, -0.7422, 0.575), (-4.505, -0.7422, 0.425), (-4.505, -0.7172, 0.425), (-4.492, -0.7172, 0.575), (-4.492, -0.7172, 0.425), (-4.492, -0.7422, -0.05), (-4.505, -0.7422, 0.1), (-4.492, -0.7422, 0.1), (-4.492, -0.7172, 0.1), (-4.492, -0.7172, -0.05), (-4.505, -0.7172, 0.1), (-4.505, -0.7422, -0.05), (-4.505, -0.7172, -0.05), (-4.505, -0.7422, -0.375), (-4.492, -0.7422, -0.375), (-4.492, -0.7422, -0.525), (-4.505, -0.7422, -0.525), (-4.505, -0.7172, -0.375), (-4.492, -0.7172, -0.375), (-4.492, -0.7172, -0.525), (-4.505, -0.7172, -0.525), (-4.492, -0.7422, -0.85), (-4.505, -0.7422, -0.85), (-4.505, -0.7172, -0.85), (-4.492, -0.7172, -0.85), (1.804, 4.181, 0.95), (0.609, 4.285, 0.95), (1.804, 4.181, 1.0), (0.609, 4.285, 1.0), (0.6112, 4.31, 0.95), (0.6112, 4.31, 1.0), (1.807, 4.205, 0.95), (1.807, 4.205, 1.0)], [], [(258, 259, 262, 344), (335, 334, 337, 336), (105, 99, 101, 29), (155, 154, 193, 159), (52, 51, 42, 16), (163, 162, 158, 165), (367, 370, 369, 364), (171, 170, 168, 173), (53, 55, 57, 61), (380, 382, 383, 385), (318, 321, 320, 317), (104, 50, 109, 107), (195, 197, 198, 194), (67, 68, 46, 66), (200, 202, 204, 205), (455, 458, 444, 446), (215, 210, 209, 213), (75, 72, 71, 74), (397, 398, 399, 396), (221, 224, 223, 220), (235, 229, 228, 230), (91, 89, 87, 93), (31, 29, 38, 28), (241, 239, 236, 237), (57, 59, 65, 70), (304, 288, 303, 305), (123, 122, 121, 120), (473, 471, 468, 472), (178, 175, 177, 176), (264, 281, 402, 283), (18, 204, 37, 38), (275, 273, 277, 276), (113, 114, 111, 112), (89, 88, 92, 87), (17, 16, 46, 47), (346, 286, 293, 288), (125, 124, 126, 127), (57, 59, 58, 61), (49, 17, 47, 48), (302, 297, 298, 300), (137, 136, 138, 141), (168, 170, 169, 174), (124, 123, 120, 126), (217, 202, 18, 201), (116, 106, 147, 145), (29, 31, 30, 32), (60, 66, 16, 42), (302, 338, 341, 340), (161, 152, 38, 149), (99, 103, 102, 101), (62, 63, 61, 58), (357, 355, 352, 351), (165, 158, 161, 160), (92, 94, 93, 87), (68, 44, 61, 63), (261, 280, 410, 279), (374, 373, 372, 376), (152, 37, 192, 195), (272, 269, 262, 268), (197, 157, 159, 193), (329, 326, 328, 325), (449, 453, 447, 452), (10, 15, 14, 13), (64, 68, 67, 69), (407, 408, 406, 409), (188, 185, 187, 183), (115, 117, 148, 116), (80, 82, 84, 83), (431, 430, 433, 434), (460, 454, 450, 457), (18, 199, 203, 201), (415, 419, 417, 414), (78, 76, 72, 75), (79, 81, 80, 83), (285, 448, 451, 450), (249, 202, 200, 207), (349, 348, 347, 346), (198, 196, 191, 194), (360, 362, 361, 356), (212, 215, 216, 217), (280, 344, 262, 445), (76, 73, 71, 72), (70, 65, 98, 95), (229, 231, 234, 228), (348, 349, 286, 344), (394, 395, 283, 280), (131, 130, 129, 128), (106, 109, 50, 105), (59, 57, 96, 97), (383, 386, 379, 385), (222, 226, 224, 221), (382, 384, 386, 383), (206, 214, 245, 248), (24, 23, 27, 22), (240, 238, 236, 239), (326, 324, 327, 328), (27, 23, 26, 25), (148, 116, 145, 144), (350, 388, 391, 387), (384, 382, 380, 381), (99, 105, 50, 104), (106, 108, 107, 109), (6, 1, 0, 5), (63, 62, 67, 68), (6, 5, 4, 3), (111, 114, 108, 103), (432, 434, 433, 428), (274, 264, 263, 270), (337, 334, 333, 332), (117, 112, 119, 148), (18, 36, 34, 204), (276, 277, 266, 344), (441, 398, 397, 401), (36, 39, 35, 34), (29, 101, 102, 100), (225, 227, 220, 223), (471, 470, 469, 468), (445, 448, 410, 280), (182, 181, 180, 179), (124, 125, 122, 123), (45, 43, 41, 40), (289, 290, 287, 265), (481, 480, 475, 479), (493, 492, 491, 490), (134, 128, 129, 133), (485, 484, 483, 482), (259, 262, 307, 291), (474, 478, 477, 476), (136, 143, 142, 138), (44, 43, 45, 104), (302, 338, 299, 297), (104, 101, 42, 44), (122, 125, 127, 121), (41, 42, 101, 40), (308, 306, 300, 296), (214, 216, 215, 219), (147, 146, 144, 145), (38, 18, 36, 39), (309, 312, 311, 313), (0, 7, 4, 5), (152, 156, 151, 38), (2, 1, 6, 3), (323, 329, 325, 322), (0, 1, 2, 7), (197, 193, 154, 156), (66, 56, 52, 16), (309, 313, 339, 342), (56, 54, 51, 52), (109, 148, 144, 146), (8, 9, 10, 13), (358, 348, 344, 343), (319, 318, 317, 316), (158, 162, 157, 161), (59, 57, 55, 56), (361, 356, 354, 353), (12, 9, 8, 11), (37, 165, 166, 192), (8, 13, 14, 11), (358, 359, 388, 393), (10, 9, 12, 15), (398, 397, 395, 394), (169, 172, 167, 174), (44, 60, 58, 61), (344, 258, 292, 347), (378, 375, 377, 371), (59, 56, 54, 58), (160, 161, 157, 159), (306, 305, 303, 300), (270, 268, 266, 274), (166, 165, 158, 164), (287, 293, 286, 265), (180, 176, 177, 179), (25, 26, 32, 21), (411, 398, 394, 280), (16, 17, 36, 18), (184, 186, 188, 183), (49, 39, 36, 17), (441, 401, 400, 443), (418, 415, 414, 413), (192, 195, 194, 191), (69, 67, 66, 65), (410, 408, 407, 437), (46, 68, 64, 70), (108, 99, 104, 107), (38, 39, 49, 29), (414, 417, 416, 413), (389, 351, 352, 350), (200, 208, 203, 199), (34, 35, 37, 204), (73, 77, 74, 71), (435, 429, 432, 428), (32, 26, 41, 40), (207, 200, 205, 209), (21, 20, 19, 25), (441, 443, 440, 439), (38, 29, 16, 18), (210, 208, 207, 209), (85, 79, 83, 84), (447, 453, 448, 285), (76, 78, 77, 73), (193, 197, 195, 192), (388, 393, 390, 391), (459, 456, 452, 455), (379, 381, 380, 385), (312, 304, 308, 311), (217, 216, 214, 244), (30, 33, 21, 32), (465, 464, 463, 462), (24, 22, 18, 16), (311, 308, 310, 313), (23, 24, 16, 26), (478, 481, 479, 477), (489, 488, 484, 485), (90, 91, 93, 94), (462, 449, 493, 490), (226, 222, 227, 225), (88, 90, 94, 92), (213, 211, 212, 215), (97, 96, 95, 98), (449, 451, 492, 493), (233, 235, 230, 232), (65, 59, 97, 98), (235, 233, 231, 229), (232, 230, 228, 234), (451, 449, 462, 465), (28, 38, 21, 33), (115, 105, 29, 100), (242, 243, 241, 237), (240, 243, 242, 238), (214, 244, 246, 245), (243, 240, 239, 241), (497, 495, 494, 496), (456, 457, 450, 452), (197, 193, 196, 198), (148, 119, 118, 116), (255, 256, 254, 253), (501, 499, 497, 496), (252, 251, 257, 250), (254, 251, 252, 253), (112, 111, 103, 110), (49, 17, 16, 29), (110, 103, 108, 107), (266, 268, 287, 265), (258, 261, 260, 259), (106, 105, 99, 108), (280, 261, 258, 344), (244, 249, 247, 246), (262, 259, 260, 445), (280, 445, 260, 261), (360, 356, 358, 393), (114, 113, 107, 108), (175, 182, 179, 177), (269, 267, 445, 262), (112, 110, 107, 113), (269, 272, 271, 267), (271, 272, 268, 270), (264, 263, 282, 281), (39, 38, 37, 35), (118, 111, 115, 116), (276, 344, 280, 275), (278, 279, 410, 448), (111, 112, 117, 115), (445, 260, 278, 448), (260, 261, 279, 278), (307, 304, 312, 309), (277, 273, 274, 266), (267, 271, 270, 445), (282, 285, 402, 281), (140, 143, 136, 137), (29, 49, 48, 50), (284, 263, 264, 283), (283, 402, 285, 284), (263, 284, 285, 282), (43, 44, 42, 41), (130, 135, 133, 129), (290, 288, 293, 287), (288, 290, 289, 346), (127, 126, 120, 121), (258, 259, 291, 292), (292, 291, 307, 347), (498, 499, 501, 500), (289, 265, 286, 346), (308, 304, 307, 310), (131, 132, 135, 130), (344, 347, 307, 262), (310, 297, 295, 262), (132, 131, 128, 134), (296, 310, 262, 293), (298, 296, 293, 294), (295, 294, 293, 262), (48, 47, 46, 50), (143, 140, 139, 142), (300, 298, 301, 303), (302, 300, 303, 338), (140, 137, 141, 139), (304, 308, 296, 288), (288, 296, 300, 303), (301, 299, 338, 303), (350, 389, 393, 388), (249, 206, 248, 247), (222, 221, 220, 227), (197, 156, 153, 157), (54, 56, 55, 53), (310, 307, 309, 313), (170, 171, 172, 169), (305, 306, 308, 304), (353, 354, 351, 352), (29, 50, 46, 16), (109, 106, 116, 148), (315, 319, 316, 314), (317, 320, 314, 316), (106, 109, 146, 147), (324, 323, 322, 327), (151, 150, 149, 38), (321, 318, 319, 315), (321, 315, 314, 320), (297, 298, 294, 295), (153, 161, 149, 150), (275, 280, 274, 273), (325, 328, 327, 322), (335, 336, 331, 330), (156, 153, 150, 151), (333, 330, 331, 332), (334, 335, 330, 333), (326, 329, 323, 324), (54, 60, 42, 51), (157, 153, 155, 159), (338, 309, 342, 341), (340, 341, 342, 339), (153, 156, 154, 155), (344, 286, 345, 343), (338, 302, 313, 309), (313, 302, 340, 339), (442, 441, 439, 438), (336, 337, 332, 331), (247, 248, 245, 246), (349, 354, 345, 286), (173, 168, 174, 167), (427, 426, 425, 420), (67, 62, 58, 60), (389, 348, 349, 351), (346, 347, 350, 352), (354, 358, 343, 345), (58, 54, 53, 61), (162, 163, 159, 157), (361, 353, 352, 355), (355, 357, 356, 361), (165, 160, 159, 163), (359, 361, 362, 388), (189, 184, 183, 187), (356, 361, 359, 358), (356, 357, 351, 354), (389, 350, 347, 348), (164, 158, 152, 195), (388, 362, 360, 393), (369, 370, 368, 363), (158, 165, 37, 152), (368, 365, 366, 363), (370, 367, 365, 368), (364, 369, 363, 366), (68, 67, 60, 44), (172, 171, 173, 167), (373, 378, 371, 372), (464, 460, 459, 463), (376, 372, 371, 377), (192, 166, 164, 195), (238, 242, 237, 236), (103, 115, 100, 102), (384, 381, 379, 386), (373, 374, 375, 378), (214, 219, 218, 244), (375, 374, 376, 377), (367, 364, 366, 365), (501, 496, 494, 500), (351, 349, 346, 352), (22, 27, 25, 18), (70, 64, 69, 65), (256, 257, 251, 254), (211, 213, 209, 207), (393, 389, 392, 390), (28, 33, 30, 31), (178, 181, 182, 175), (397, 403, 283, 395), (441, 443, 399, 398), (181, 178, 176, 180), (396, 399, 443, 400), (401, 397, 396, 400), (403, 411, 280, 283), (389, 350, 387, 392), (186, 190, 185, 188), (402, 403, 401, 400), (406, 405, 401, 403), (190, 189, 187, 185), (404, 405, 406, 408), (405, 404, 400, 401), (408, 406, 403, 402), (66, 46, 70, 65), (193, 192, 191, 196), (409, 406, 411, 442), (437, 407, 409, 442), (406, 408, 410, 411), (190, 186, 184, 189), (419, 412, 416, 417), (412, 418, 413, 416), (411, 410, 437, 442), (408, 402, 400, 404), (392, 387, 391, 390), (419, 415, 418, 412), (212, 211, 207, 208), (81, 86, 82, 80), (424, 421, 422, 423), (426, 427, 421, 424), (420, 425, 423, 422), (77, 78, 75, 74), (119, 112, 111, 118), (208, 217, 201, 203), (430, 435, 428, 433), (430, 431, 429, 435), (202, 200, 199, 18), (443, 437, 436, 440), (437, 442, 438, 436), (429, 431, 434, 432), (427, 420, 422, 421), (205, 204, 206, 209), (439, 440, 436, 438), (453, 447, 284, 445), (249, 206, 204, 202), (447, 455, 446, 284), (458, 453, 445, 444), (443, 441, 442, 437), (86, 85, 84, 82), (250, 255, 253, 252), (215, 212, 208, 210), (449, 451, 448, 453), (449, 452, 450, 451), (249, 207, 209, 206), (460, 459, 455, 454), (454, 455, 452, 450), (452, 447, 285, 450), (445, 284, 446, 444), (425, 426, 424, 423), (499, 498, 495, 497), (231, 233, 232, 234), (57, 70, 95, 96), (458, 461, 465, 462), (206, 249, 244, 214), (135, 132, 134, 133), (457, 456, 459, 460), (86, 81, 79, 85), (219, 215, 212, 218), (470, 467, 466, 469), (472, 468, 469, 466), (218, 212, 217, 244), (298, 297, 299, 301), (480, 474, 476, 475), (471, 473, 467, 470), (467, 473, 472, 466), (142, 139, 141, 138), (459, 460, 461, 458), (224, 226, 225, 223), (477, 479, 475, 476), (484, 488, 487, 483), (487, 486, 482, 483), (488, 489, 486, 487), (481, 478, 474, 480), (465, 462, 490, 491), (451, 465, 491, 492), (45, 40, 101, 104), (489, 485, 482, 486), (461, 460, 464, 465), (500, 494, 495, 498), (257, 256, 255, 250), (463, 459, 458, 462), (91, 90, 88, 89)])
_uv = me_door01_3.uv_layers.new(name='DiffuseUVMap')
_uv.uv.foreach_set('vector', [0.375, 1.0, 0.0, 1.0, 0.0, 1.008, 0.375, 1.008, -0.2682, 0.8568, -0.2682, 0.8542, -0.2734, 0.8542, -0.2734, 0.8568, 0.3672, 1.151, 0.3672, 1.552, 0.3646, 1.552, 0.3646, 1.151, 0.4714, 1.552, 0.4714, 1.151, 0.4688, 1.151, 0.4688, 1.552, -0.2448, 1.135, -0.2448, 1.536, -0.2552, 1.536, -0.2552, 1.135, -0.2682, 0.8568, -0.2682, 0.8542, -0.276, 0.8542, -0.276, 0.8568, -0.2682, 0.8568, -0.2682, 0.8542, -0.2734, 0.8542, -0.2734, 0.8568, 0.3672, 1.302, 0.3698, 1.302, 0.3698, 1.333, 0.3672, 1.333, 0.4714, 1.552, 0.4714, 1.151, 0.4688, 1.151, 0.4688, 1.552, 0.4635, 1.302, 0.4688, 1.302, 0.4688, 1.333, 0.4635, 1.333, 0.3672, 1.302, 0.3698, 1.302, 0.3698, 1.333, 0.3672, 1.333, 0.4714, 1.552, 0.4714, 1.151, 0.4688, 1.151, 0.4688, 1.552, 0.4635, 1.307, 0.4688, 1.307, 0.4688, 1.333, 0.4635, 1.333, 0.3672, 1.542, 0.3698, 1.542, 0.3698, 1.151, 0.3672, 1.151, 0.3672, 1.552, 0.3672, 1.151, 0.3698, 1.151, 0.3698, 1.552, 0.3672, 1.552, 0.3672, 1.151, 0.3646, 1.151, 0.3646, 1.552, 0.4609, 1.542, 0.4609, 1.552, 0.4688, 1.552, 0.4688, 1.542, 0.1523, 0.9753, 0.1523, 0.9779, 0.1471, 0.9779, 0.1471, 0.9753, 0.3672, 1.552, 0.3672, 1.151, 0.3698, 1.151, 0.3698, 1.552, 0.3698, 1.448, 0.3672, 1.448, 0.3672, 1.479, 0.3698, 1.479, 0.4688, 1.448, 0.4635, 1.448, 0.4635, 1.479, 0.4688, 1.479, 0.4688, 1.448, 0.4635, 1.448, 0.4635, 1.479, 0.4688, 1.479, 0.3672, 1.027, 0.375, 1.027, 0.375, 0.9727, 0.3672, 0.9727, 0.1523, 0.9753, 0.1523, 0.9779, 0.1471, 0.9779, 0.1471, 0.9753, -0.2682, 0.8568, -0.2682, 0.8542, -0.2734, 0.8542, -0.2734, 0.8568, 0.4609, 1.542, 0.4609, 1.552, 0.4688, 1.552, 0.4688, 1.542, 0.3698, 1.448, 0.3672, 1.448, 0.3672, 1.479, 0.3698, 1.479, 0.3672, 1.302, 0.3698, 1.302, 0.3698, 1.333, 0.3672, 1.333, 0.4688, 1.448, 0.4635, 1.448, 0.4635, 1.479, 0.4688, 1.479, -0.3841, 1.578, -0.3893, 1.578, -0.3893, 1.568, -0.3841, 1.568, -0.4909, 1.143, -0.4909, 1.138, -0.2409, 1.138, -0.2409, 1.143, 0.2949, 1.127, 0.2949, 1.95, 0.3496, 1.95, 0.3496, 1.127, -0.2682, 0.8568, -0.2682, 0.8542, -0.276, 0.8542, -0.276, 0.8568, 0.3698, 1.448, 0.3672, 1.448, 0.3672, 1.479, 0.3698, 1.479, -0.3841, 1.161, -0.3841, 1.167, -0.3893, 1.167, -0.3893, 1.161, -0.2409, 1.185, -0.2409, 1.18, -0.4909, 1.18, -0.4909, 1.185, 0.3672, 1.302, 0.3698, 1.302, 0.3698, 1.333, 0.3672, 1.333, 0.3698, 1.151, 0.3672, 1.151, 0.3672, 1.552, 0.3698, 1.552, -0.4909, 1.143, -0.2409, 1.143, -0.2409, 1.138, -0.4909, 1.138, 0.4688, 1.005, 0.4714, 1.005, 0.4714, 1.406, 0.4688, 1.406, 0.3698, 1.448, 0.3672, 1.448, 0.3672, 1.479, 0.3698, 1.479, 0.4688, 1.479, 0.4688, 1.448, 0.4635, 1.448, 0.4635, 1.479, 0.4688, 1.448, 0.4635, 1.448, 0.4635, 1.479, 0.4688, 1.479, 0.4609, 1.021, 0.4714, 1.021, 0.4714, 1.018, 0.4609, 1.018, 0.4635, 1.307, 0.4688, 1.307, 0.4688, 1.333, 0.4635, 1.333, 0.375, 1.008, 0.3672, 1.008, 0.3672, 1.617, 0.375, 1.617, 0.3672, 1.552, 0.3672, 1.151, 0.3646, 1.151, 0.3646, 1.552, 0.3672, 1.307, 0.3698, 1.307, 0.3698, 1.333, 0.3672, 1.333, 0.3672, 1.552, 0.3672, 1.151, 0.3646, 1.151, 0.3646, 1.552, 0.4714, 1.021, 0.4609, 1.021, 0.4609, 1.018, 0.4714, 1.018, 0.3672, 1.396, 0.3698, 1.396, 0.3698, 1.406, 0.3672, 1.406, 0.3672, 1.396, 0.3698, 1.396, 0.3698, 1.406, 0.3672, 1.406, 0.3698, 1.396, 0.3672, 1.396, 0.3672, 1.406, 0.3698, 1.406, 0.1471, 0.9753, 0.1523, 0.9753, 0.1523, 0.9779, 0.1471, 0.9779, 0.4609, 1.542, 0.4609, 1.552, 0.4688, 1.552, 0.4688, 1.542, -0.3841, 1.161, -0.3841, 1.167, -0.3893, 1.167, -0.3893, 1.161, 0.3672, 1.302, 0.3698, 1.302, 0.3698, 1.333, 0.3672, 1.333, 0.4609, 1.021, 0.4609, 1.023, 0.4635, 1.023, 0.4635, 1.021, 0.007812, 1.617, 0.007812, 1.008, 0.0, 1.008, 0.0, 1.617, 0.3672, 1.151, 0.3672, 1.552, 0.3698, 1.552, 0.3698, 1.151, 0.3672, 1.302, 0.3698, 1.302, 0.3698, 1.333, 0.3672, 1.333, 0.4688, 1.005, 0.4714, 1.005, 0.4714, 1.406, 0.4688, 1.406, -0.9105, -1.874, -0.9124, -1.874, -0.9124, -1.017, -0.9105, -1.017, 0.4635, 1.023, 0.4609, 1.023, 0.4609, 1.021, 0.4635, 1.021, 0.4635, 1.023, 0.4609, 1.023, 0.4609, 1.021, 0.4635, 1.021, 0.1523, 0.9753, 0.1523, 0.9779, 0.1471, 0.9779, 0.1471, 0.9753, 0.4609, 1.021, 0.4609, 1.023, 0.4635, 1.023, 0.4635, 1.021, 0.1523, 0.9753, 0.1523, 0.9779, 0.1471, 0.9779, 0.1471, 0.9753, 0.3672, 1.302, 0.3698, 1.302, 0.3698, 1.333, 0.3672, 1.333, 0.4609, 1.542, 0.4609, 1.552, 0.4688, 1.552, 0.4688, 1.542, -0.2448, 1.135, -0.2448, 1.536, -0.2552, 1.536, -0.2552, 1.135, 0.3672, 1.302, 0.3698, 1.302, 0.3698, 1.333, 0.3672, 1.333, 0.3672, 1.302, 0.3698, 1.302, 0.3698, 1.333, 0.3672, 1.333, 0.4635, 1.302, 0.4688, 1.302, 0.4688, 1.333, 0.4635, 1.333, 0.4714, 1.552, 0.4714, 1.151, 0.4688, 1.151, 0.4688, 1.552, 0.4688, 1.005, 0.4714, 1.005, 0.4714, 1.406, 0.4688, 1.406, 0.3672, 1.552, 0.3672, 1.151, 0.3698, 1.151, 0.3698, 1.552, 0.1523, 0.9753, 0.1523, 0.9779, 0.1471, 0.9779, 0.1471, 0.9753, 0.4635, 1.021, 0.4635, 1.023, 0.4609, 1.023, 0.4609, 1.021, 0.3672, 1.542, 0.3698, 1.542, 0.3698, 1.151, 0.3672, 1.151, 0.3675, 1.259, 0.3675, 1.299, 0.02663, 1.299, 0.02663, 1.259, 0.4688, 1.448, 0.4635, 1.448, 0.4635, 1.479, 0.4688, 1.479, 0.3698, 1.453, 0.3672, 1.453, 0.3672, 1.479, 0.3698, 1.479, 0.3698, 1.448, 0.3672, 1.448, 0.3672, 1.479, 0.3698, 1.479, 0.3672, 1.151, 0.3672, 1.552, 0.3646, 1.552, 0.3646, 1.151, -0.2448, 1.135, -0.2448, 1.536, -0.2552, 1.536, -0.2552, 1.135, 0.4688, 1.448, 0.4635, 1.448, 0.4635, 1.479, 0.4688, 1.479, 0.4688, 1.021, 0.4688, 1.023, 0.4714, 1.023, 0.4714, 1.021, 0.3672, 1.307, 0.3698, 1.307, 0.3698, 1.333, 0.3672, 1.333, 0.1523, 0.9753, 0.1523, 0.9779, 0.1471, 0.9779, 0.1471, 0.9753, -0.2682, 0.8568, -0.2682, 0.8542, -0.2734, 0.8542, -0.2734, 0.8568, 0.3672, 1.302, 0.3698, 1.302, 0.3698, 1.333, 0.3672, 1.333, 0.4688, 1.453, 0.4635, 1.453, 0.4635, 1.479, 0.4688, 1.479, 0.3477, 1.127, 0.3477, 1.95, 0.293, 1.95, 0.293, 1.127, 0.4688, 1.448, 0.4635, 1.448, 0.4635, 1.479, 0.4688, 1.479, 0.4688, 1.448, 0.4635, 1.448, 0.4635, 1.479, 0.4688, 1.479, 0.007812, 0.9727, 0.007812, 1.027, 0.0, 1.027, 0.0, 0.9727, 0.3698, 1.453, 0.3672, 1.453, 0.3672, 1.479, 0.3698, 1.479, 0.4688, 1.453, 0.4635, 1.453, 0.4635, 1.479, 0.4688, 1.479, -0.2682, 0.8568, -0.2682, 0.8542, -0.2734, 0.8542, -0.2734, 0.8568, 0.3672, 1.552, 0.3672, 1.151, 0.3698, 1.151, 0.3698, 1.552, 0.3672, 1.151, 0.3672, 1.552, 0.3698, 1.552, 0.3698, 1.151, -1.224, 1.977, -1.224, 1.12, -1.603, 1.12, -1.603, 1.977, -0.2682, 0.8568, -0.2682, 0.8542, -0.276, 0.8542, -0.276, 0.8568, 9.056, -0.5063, 9.056, -1.02, 9.058, -1.02, 9.058, -0.5063, 0.4609, 1.396, 0.4688, 1.396, 0.4688, 1.406, 0.4609, 1.406, 0.1471, 0.9753, 0.1523, 0.9753, 0.1523, 0.9779, 0.1471, 0.9779, 0.375, 1.617, 0.375, 1.625, 0.0, 1.625, 0.0, 1.617, 0.4635, 1.302, 0.4688, 1.302, 0.4688, 1.333, 0.4635, 1.333, 0.4609, 1.151, 0.4609, 1.542, 0.4635, 1.542, 0.4635, 1.151, -0.3841, 1.167, -0.3841, 1.161, -0.3893, 1.161, -0.3893, 1.167, 0.3672, 1.008, 0.3672, 1.617, 0.375, 1.617, 0.375, 1.008, 0.4688, 1.005, 0.4714, 1.005, 0.4714, 1.406, 0.4688, 1.406, -0.4909, 1.143, -0.2409, 1.143, -0.2409, 1.138, -0.4909, 1.138, -0.2448, 1.135, -0.2448, 1.536, -0.2552, 1.536, -0.2552, 1.135, 0.1523, 0.9753, 0.1523, 0.9779, 0.1471, 0.9779, 0.1471, 0.9753, 0.4688, 1.448, 0.4635, 1.448, 0.4635, 1.479, 0.4688, 1.479, -0.4909, 1.143, -0.4909, 1.138, -0.2409, 1.138, -0.2409, 1.143, 0.4635, 1.302, 0.4688, 1.302, 0.4688, 1.333, 0.4635, 1.333, -0.2682, 0.8568, -0.2682, 0.8542, -0.2734, 0.8542, -0.2734, 0.8568, -0.2409, 1.185, -0.4909, 1.185, -0.4909, 1.18, -0.2409, 1.18, -0.2409, 1.185, -0.4909, 1.185, -0.4909, 1.18, -0.2409, 1.18, 0.4688, 1.448, 0.4635, 1.448, 0.4635, 1.479, 0.4688, 1.479, 0.1523, 0.9753, 0.1523, 0.9779, 0.1471, 0.9779, 0.1471, 0.9753, 0.1523, 0.9753, 0.1523, 0.9779, 0.1471, 0.9779, 0.1471, 0.9753, 0.3698, 1.448, 0.3672, 1.448, 0.3672, 1.479, 0.3698, 1.479, -0.3841, 1.161, -0.3841, 1.167, -0.3893, 1.167, -0.3893, 1.161, 0.4635, 1.302, 0.4688, 1.302, 0.4688, 1.333, 0.4635, 1.333, 0.4635, 1.302, 0.4688, 1.302, 0.4688, 1.333, 0.4635, 1.333, 0.4154, 1.552, 0.4154, 1.562, 0.6654, 1.562, 0.6654, 1.552, 0.4688, 1.021, 0.4688, 1.023, 0.4714, 1.023, 0.4714, 1.021, -0.2409, 1.185, -0.2409, 1.18, -0.4909, 1.18, -0.4909, 1.185, 0.4635, 1.302, 0.4688, 1.302, 0.4688, 1.333, 0.4635, 1.333, -0.4909, 1.578, -0.4909, 1.568, -0.2409, 1.568, -0.2409, 1.578, 0.4609, 1.396, 0.4688, 1.396, 0.4688, 1.406, 0.4609, 1.406, 0.4635, 1.151, 0.4609, 1.151, 0.4609, 1.542, 0.4635, 1.542, 0.1523, 0.9753, 0.1523, 0.9779, 0.1471, 0.9779, 0.1471, 0.9753, 0.375, 1.008, 0.0, 1.008, 0.0, 1.0, 0.375, 1.0, 0.3698, 1.005, 0.3698, 1.396, 0.3672, 1.396, 0.3672, 1.005, 0.6303, -1.874, 0.6323, -1.874, 0.6323, -1.017, 0.6303, -1.017, 0.4609, 1.021, 0.4714, 1.021, 0.4714, 1.018, 0.4609, 1.018, 0.6323, -1.874, 0.6303, -1.874, 0.6303, -1.017, 0.6323, -1.017, 0.4635, 1.302, 0.4688, 1.302, 0.4688, 1.333, 0.4635, 1.333, 9.056, -1.02, 9.056, -0.5063, 9.058, -0.5063, 9.058, -1.02, 0.4688, 1.021, 0.4688, 1.023, 0.4714, 1.023, 0.4714, 1.021, 0.4609, 1.021, 0.4714, 1.021, 0.4714, 1.018, 0.4609, 1.018, 0.3698, 1.453, 0.3672, 1.453, 0.3672, 1.479, 0.3698, 1.479, 0.3672, 1.151, 0.3672, 1.552, 0.3646, 1.552, 0.3646, 1.151, 0.4688, 1.453, 0.4635, 1.453, 0.4635, 1.479, 0.4688, 1.479, 1.775, 1.977, 1.775, 1.12, 1.396, 1.12, 1.396, 1.977, 0.4609, 1.021, 0.4714, 1.021, 0.4714, 1.018, 0.4609, 1.018, 0.4635, 1.302, 0.4688, 1.302, 0.4688, 1.333, 0.4635, 1.333, 0.4609, 1.396, 0.4688, 1.396, 0.4688, 1.406, 0.4609, 1.406, 0.4688, 1.021, 0.4688, 1.023, 0.4714, 1.023, 0.4714, 1.021, 0.3698, 1.396, 0.3672, 1.396, 0.3672, 1.406, 0.3698, 1.406, -0.9124, -1.874, -0.9105, -1.874, -0.9105, -1.017, -0.9124, -1.017, 0.4609, 1.151, 0.4609, 1.542, 0.4635, 1.542, 0.4635, 1.151, 10.04, 4.806, 9.659, 4.806, 9.659, 4.803, 10.04, 4.803, 0.4609, 1.021, 0.4609, 1.023, 0.4635, 1.023, 0.4635, 1.021, 9.659, 4.806, 10.04, 4.806, 10.04, 4.803, 9.659, 4.803, 0.3672, 1.151, 0.3672, 1.552, 0.3646, 1.552, 0.3646, 1.151, 0.3698, 1.448, 0.3672, 1.448, 0.3672, 1.479, 0.3698, 1.479, 0.4609, 1.023, 0.4609, 1.021, 0.4688, 1.021, 0.4688, 1.023, -0.3841, 1.167, -0.3841, 1.161, -0.3893, 1.161, -0.3893, 1.167, 0.3698, 1.448, 0.3672, 1.448, 0.3672, 1.479, 0.3698, 1.479, 0.4688, 1.005, 0.4714, 1.005, 0.4714, 1.406, 0.4688, 1.406, 0.4609, 1.023, 0.4609, 1.021, 0.4688, 1.021, 0.4688, 1.023, 0.3672, 1.396, 0.3698, 1.396, 0.3698, 1.406, 0.3672, 1.406, 0.0116, 0.9819, 0.0116, 1.021, 0.3829, 1.021, 0.3829, 0.9819, 0.4635, 1.023, 0.4609, 1.023, 0.4609, 1.021, 0.4635, 1.021, -0.4909, 1.578, -0.4909, 1.568, -0.2409, 1.568, -0.2409, 1.578, 0.1523, 0.9753, 0.1523, 0.9779, 0.1471, 0.9779, 0.1471, 0.9753, 0.0116, 0.9819, 0.0116, 1.021, 0.3829, 1.021, 0.3829, 0.9819, 0.4609, 1.021, 0.4714, 1.021, 0.4714, 1.018, 0.4609, 1.018, 0.05469, 1.008, 0.05469, 1.0, 0.0, 1.0, 0.0, 1.008, 0.4635, 1.302, 0.4688, 1.302, 0.4688, 1.333, 0.4635, 1.333, 0.375, 1.027, 0.375, 0.9727, 0.0, 0.9727, 0.0, 1.027, 0.3672, 1.151, 0.3672, 1.552, 0.3698, 1.552, 0.3698, 1.151, 0.4635, 1.302, 0.4688, 1.302, 0.4688, 1.333, 0.4635, 1.333, 0.3698, 1.453, 0.3672, 1.453, 0.3672, 1.479, 0.3698, 1.479, 0.4635, 1.396, 0.4609, 1.396, 0.4609, 1.005, 0.4635, 1.005, 0.4609, 1.151, 0.4609, 1.542, 0.4635, 1.542, 0.4635, 1.151, 0.4609, 1.151, 0.4609, 1.542, 0.4635, 1.542, 0.4635, 1.151, 0.4688, 1.021, 0.4714, 1.021, 0.4714, 1.023, 0.4688, 1.023, 0.0, 1.008, 0.0, 1.0, 0.05469, 1.0, 0.05469, 1.008, 0.1523, 0.9753, 0.1523, 0.9779, 0.1471, 0.9779, 0.1471, 0.9753, 0.3672, 1.151, 0.3672, 1.552, 0.3698, 1.552, 0.3698, 1.151, 0.4714, 1.021, 0.4609, 1.021, 0.4609, 1.018, 0.4714, 1.018, -0.4909, 1.161, -0.2409, 1.161, -0.2409, 1.167, -0.4909, 1.167, 0.3698, 1.448, 0.3672, 1.448, 0.3672, 1.479, 0.3698, 1.479, 0.3698, 1.448, 0.3672, 1.448, 0.3672, 1.479, 0.3698, 1.479, 0.375, 1.617, 0.0, 1.617, 0.0, 1.625, 0.375, 1.625, 0.4688, 1.021, 0.4714, 1.021, 0.4714, 1.023, 0.4688, 1.023, 0.375, 1.617, 0.375, 1.625, 0.0, 1.625, 0.0, 1.617, 0.3672, 1.307, 0.3698, 1.307, 0.3698, 1.333, 0.3672, 1.333, 0.3675, 1.259, 0.3675, 1.299, 0.02663, 1.299, 0.02663, 1.259, 0.4609, 1.023, 0.4609, 1.021, 0.4688, 1.021, 0.4688, 1.023, 0.3698, 1.448, 0.3672, 1.448, 0.3672, 1.479, 0.3698, 1.479, 0.3672, 1.552, 0.3672, 1.151, 0.3698, 1.151, 0.3698, 1.552, -0.2682, 0.8568, -0.2682, 0.8542, -0.2734, 0.8542, -0.2734, 0.8568, -0.2682, 0.8568, -0.2682, 0.8542, -0.2734, 0.8542, -0.2734, 0.8568, 0.3698, 1.453, 0.3672, 1.453, 0.3672, 1.479, 0.3698, 1.479, 0.4609, 1.396, 0.4688, 1.396, 0.4688, 1.406, 0.4609, 1.406, 0.3698, 1.479, 0.3698, 1.448, 0.3672, 1.448, 0.3672, 1.479, 0.4635, 1.023, 0.4609, 1.023, 0.4609, 1.021, 0.4635, 1.021, 0.4609, 1.021, 0.4609, 1.023, 0.4635, 1.023, 0.4635, 1.021, 0.3672, 1.027, 0.3672, 0.9727, 0.375, 0.9727, 0.375, 1.027, 0.3698, 1.005, 0.3698, 1.396, 0.3672, 1.396, 0.3672, 1.005, 0.007812, 1.027, 0.007812, 0.9727, 0.0, 0.9727, 0.0, 1.027, 0.4635, 1.396, 0.4609, 1.396, 0.4609, 1.005, 0.4635, 1.005, 0.007812, 1.617, 0.007812, 1.008, 0.0, 1.008, 0.0, 1.617, 0.3672, 1.302, 0.3698, 1.302, 0.3698, 1.333, 0.3672, 1.333, -0.2682, 0.8568, -0.2682, 0.8542, -0.2734, 0.8542, -0.2734, 0.8568, 0.3672, 1.302, 0.3698, 1.302, 0.3698, 1.333, 0.3672, 1.333, 0.4635, 1.307, 0.4688, 1.307, 0.4688, 1.333, 0.4635, 1.333, 0.3672, 1.302, 0.3698, 1.302, 0.3698, 1.333, 0.3672, 1.333, 0.4635, 1.302, 0.4688, 1.302, 0.4688, 1.333, 0.4635, 1.333, -0.2682, 0.8568, -0.2682, 0.8542, -0.276, 0.8542, -0.276, 0.8568, 0.1523, 0.9753, 0.1523, 0.9779, 0.1471, 0.9779, 0.1471, 0.9753, 0.3672, 1.307, 0.3698, 1.307, 0.3698, 1.333, 0.3672, 1.333, 0.3672, 1.302, 0.3698, 1.302, 0.3698, 1.333, 0.3672, 1.333, 0.4635, 1.307, 0.4688, 1.307, 0.4688, 1.333, 0.4635, 1.333, -0.2682, 0.8568, -0.2682, 0.8542, -0.2734, 0.8542, -0.2734, 0.8568, 0.1523, 0.9753, 0.1523, 0.9779, 0.1471, 0.9779, 0.1471, 0.9753, -0.2682, 0.8568, -0.2682, 0.8542, -0.2734, 0.8542, -0.2734, 0.8568, 0.3672, 1.008, 0.375, 1.008, 0.375, 1.617, 0.3672, 1.617, 0.4609, 1.021, 0.4714, 1.021, 0.4714, 1.018, 0.4609, 1.018, 0.4635, 1.302, 0.4688, 1.302, 0.4688, 1.333, 0.4635, 1.333, -0.2682, 0.8568, -0.2682, 0.8542, -0.2734, 0.8542, -0.2734, 0.8568, 0.3698, 1.453, 0.3672, 1.453, 0.3672, 1.479, 0.3698, 1.479, 0.3672, 1.302, 0.3698, 1.302, 0.3698, 1.333, 0.3672, 1.333, -0.4909, 1.578, -0.4909, 1.568, -0.2409, 1.568, -0.2409, 1.578, 0.3672, 1.396, 0.3698, 1.396, 0.3698, 1.406, 0.3672, 1.406, 0.3672, 1.307, 0.3698, 1.307, 0.3698, 1.333, 0.3672, 1.333, 0.3698, 1.005, 0.3698, 1.396, 0.3672, 1.396, 0.3672, 1.005, 0.6688, 2.464, 0.6729, 2.443, 0.7872, 2.485, 0.7831, 2.505, -0.2409, 1.185, -0.4909, 1.185, -0.4909, 1.18, -0.2409, 1.18, 0.7831, 2.505, 0.7872, 2.485, 0.6729, 2.443, 0.6688, 2.464, 0.7791, 1.971, 0.7791, 1.136, 0.7943, 1.136, 0.7943, 1.971, 0.3698, 1.396, 0.3672, 1.396, 0.3672, 1.406, 0.3698, 1.406, 0.375, 1.0, 0.0, 1.0, 0.0, 1.008, 0.375, 1.008, 0.4609, 1.023, 0.4609, 1.021, 0.4688, 1.021, 0.4688, 1.023, 0.375, 1.617, 0.0, 1.617, 0.0, 1.625, 0.375, 1.625, 0.375, 1.027, 0.375, 0.9727, 0.0, 0.9727, 0.0, 1.027, 0.4688, 1.005, 0.4714, 1.005, 0.4714, 1.406, 0.4688, 1.406, 0.0, 1.008, 0.0, 1.0, 0.05469, 1.0, 0.05469, 1.008, 0.4635, 1.307, 0.4688, 1.307, 0.4688, 1.333, 0.4635, 1.333, 0.05469, 1.008, 0.05469, 1.0, 0.0, 1.0, 0.0, 1.008, 0.375, 1.008, 0.0, 1.008, 0.0, 1.0, 0.375, 1.0, 0.4635, 1.396, 0.4609, 1.396, 0.4609, 1.005, 0.4635, 1.005, 0.3672, 1.396, 0.3698, 1.396, 0.3698, 1.406, 0.3672, 1.406, 0.3698, 1.448, 0.3672, 1.448, 0.3672, 1.479, 0.3698, 1.479, 0.007812, 1.027, 0.007812, 0.9727, 0.0, 0.9727, 0.0, 1.027, 0.4609, 1.542, 0.4609, 1.552, 0.4688, 1.552, 0.4688, 1.542, 0.3477, 1.127, 0.3477, 1.95, 0.293, 1.95, 0.293, 1.127, 0.007812, 0.9727, 0.007812, 1.027, 0.0, 1.027, 0.0, 0.9727, -0.2409, 1.143, -0.4909, 1.143, -0.4909, 1.138, -0.2409, 1.138, -0.3841, 1.161, -0.3841, 1.167, -0.3893, 1.167, -0.3893, 1.161, 0.4635, 1.396, 0.4609, 1.396, 0.4609, 1.005, 0.4635, 1.005, 0.3672, 1.027, 0.375, 1.027, 0.375, 0.9727, 0.3672, 0.9727, -0.4909, 1.161, -0.2409, 1.161, -0.2409, 1.167, -0.4909, 1.167, 0.3672, 1.542, 0.3698, 1.542, 0.3698, 1.151, 0.3672, 1.151, -0.3841, 1.167, -0.3841, 1.161, -0.3893, 1.161, -0.3893, 1.167, -0.4909, 1.143, -0.2409, 1.143, -0.2409, 1.138, -0.4909, 1.138, 0.4609, 1.151, 0.4609, 1.542, 0.4635, 1.542, 0.4635, 1.151, 0.3672, 1.027, 0.3672, 0.9727, 0.375, 0.9727, 0.375, 1.027, 0.007812, 1.008, 0.007812, 1.617, 0.0, 1.617, 0.0, 1.008, -0.4909, 1.578, -0.4909, 1.568, -0.2409, 1.568, -0.2409, 1.578, -0.2682, 0.8568, -0.2682, 0.8542, -0.2734, 0.8542, -0.2734, 0.8568, -0.3841, 1.167, -0.3841, 1.161, -0.3893, 1.161, -0.3893, 1.167, -0.4909, 1.568, -0.4909, 1.578, -0.2409, 1.578, -0.2409, 1.568, -0.2409, 1.143, -0.2409, 1.138, -0.4909, 1.138, -0.4909, 1.143, -0.3841, 1.578, -0.3841, 1.568, -0.3893, 1.568, -0.3893, 1.578, -0.3424, 1.578, -0.3424, 1.568, -0.3477, 1.568, -0.3477, 1.578, 0.3698, 1.448, 0.3672, 1.448, 0.3672, 1.479, 0.3698, 1.479, -0.3424, 1.578, -0.3424, 1.568, -0.3477, 1.568, -0.3477, 1.578, 0.4154, 1.552, 0.4154, 1.562, 0.6654, 1.562, 0.6654, 1.552, 0.1523, 0.9753, 0.1523, 0.9779, 0.1471, 0.9779, 0.1471, 0.9753, -0.4909, 1.143, -0.2409, 1.143, -0.2409, 1.138, -0.4909, 1.138, -0.4909, 1.161, -0.2409, 1.161, -0.2409, 1.167, -0.4909, 1.167, 0.4154, 1.552, 0.4154, 1.562, 0.6654, 1.562, 0.6654, 1.552, -0.3424, 1.578, -0.3477, 1.578, -0.3477, 1.568, -0.3424, 1.568, 0.3672, 1.542, 0.3698, 1.542, 0.3698, 1.151, 0.3672, 1.151, -0.2682, 0.8568, -0.2682, 0.8542, -0.2734, 0.8542, -0.2734, 0.8568, -0.4909, 1.143, -0.4909, 1.138, -0.2409, 1.138, -0.2409, 1.143, 0.4609, 1.021, 0.4714, 1.021, 0.4714, 1.018, 0.4609, 1.018, 0.3672, 1.302, 0.3698, 1.302, 0.3698, 1.333, 0.3672, 1.333, 0.3672, 1.552, 0.3672, 1.151, 0.3646, 1.151, 0.3646, 1.552, 0.4714, 1.021, 0.4609, 1.021, 0.4609, 1.018, 0.4714, 1.018, -0.2448, 1.135, -0.2448, 1.536, -0.2552, 1.536, -0.2552, 1.135, -0.4909, 1.161, -0.2409, 1.161, -0.2409, 1.167, -0.4909, 1.167, 0.3672, 1.302, 0.3698, 1.302, 0.3698, 1.333, 0.3672, 1.333, 0.4688, 1.021, 0.4714, 1.021, 0.4714, 1.023, 0.4688, 1.023, 0.3672, 1.151, 0.3672, 1.552, 0.3698, 1.552, 0.3698, 1.151, 0.4688, 1.448, 0.4635, 1.448, 0.4635, 1.479, 0.4688, 1.479, 0.3698, 1.396, 0.3672, 1.396, 0.3672, 1.406, 0.3698, 1.406, 0.4609, 1.023, 0.4609, 1.021, 0.4688, 1.021, 0.4688, 1.023, 0.4714, 1.552, 0.4714, 1.151, 0.4688, 1.151, 0.4688, 1.552, -0.2682, 0.8568, -0.2682, 0.8542, -0.2734, 0.8542, -0.2734, 0.8568, 0.3672, 1.307, 0.3698, 1.307, 0.3698, 1.333, 0.3672, 1.333, 0.4688, 1.448, 0.4635, 1.448, 0.4635, 1.479, 0.4688, 1.479, 0.4688, 1.005, 0.4714, 1.005, 0.4714, 1.406, 0.4688, 1.406, 0.3672, 1.552, 0.3672, 1.151, 0.3698, 1.151, 0.3698, 1.552, 0.4609, 1.021, 0.4609, 1.023, 0.4635, 1.023, 0.4635, 1.021, -0.2682, 0.8568, -0.2682, 0.8542, -0.2734, 0.8542, -0.2734, 0.8568, -0.2682, 0.8568, -0.2682, 0.8542, -0.276, 0.8542, -0.276, 0.8568, 0.4609, 1.023, 0.4609, 1.021, 0.4688, 1.021, 0.4688, 1.023, -0.4909, 1.143, -0.4909, 1.138, -0.2409, 1.138, -0.2409, 1.143, -0.2682, 0.8568, -0.2682, 0.8542, -0.2734, 0.8542, -0.2734, 0.8568, 0.3698, 1.448, 0.3672, 1.448, 0.3672, 1.479, 0.3698, 1.479, 0.1523, 0.9753, 0.1523, 0.9779, 0.1471, 0.9779, 0.1471, 0.9753, 0.3672, 1.307, 0.3698, 1.307, 0.3698, 1.333, 0.3672, 1.333, 0.3698, 1.448, 0.3672, 1.448, 0.3672, 1.479, 0.3698, 1.479, -0.2448, 1.135, -0.2448, 1.536, -0.2552, 1.536, -0.2552, 1.135, -0.2682, 0.8568, -0.2682, 0.8542, -0.2734, 0.8542, -0.2734, 0.8568, 0.4688, 1.448, 0.4635, 1.448, 0.4635, 1.479, 0.4688, 1.479, 0.3672, 1.151, 0.3672, 1.552, 0.3646, 1.552, 0.3646, 1.151, 0.4714, 1.021, 0.4609, 1.021, 0.4609, 1.018, 0.4714, 1.018, 0.3672, 1.008, 0.375, 1.008, 0.375, 1.617, 0.3672, 1.617, 0.1523, 0.9753, 0.1523, 0.9779, 0.1471, 0.9779, 0.1471, 0.9753, 0.4688, 1.448, 0.4635, 1.448, 0.4635, 1.479, 0.4688, 1.479, 0.3672, 1.151, 0.3672, 1.552, 0.3646, 1.552, 0.3646, 1.151, 0.1523, 0.9753, 0.1523, 0.9779, 0.1471, 0.9779, 0.1471, 0.9753, 0.3672, 1.302, 0.3698, 1.302, 0.3698, 1.333, 0.3672, 1.333, -0.2682, 0.8568, -0.2682, 0.8542, -0.2734, 0.8542, -0.2734, 0.8568, 0.4714, 1.021, 0.4609, 1.021, 0.4609, 1.018, 0.4714, 1.018, 0.4688, 1.021, 0.4714, 1.021, 0.4714, 1.023, 0.4688, 1.023, 0.4688, 1.453, 0.4635, 1.453, 0.4635, 1.479, 0.4688, 1.479, 0.1523, 0.9753, 0.1523, 0.9779, 0.1471, 0.9779, 0.1471, 0.9753, 0.3672, 1.552, 0.3672, 1.151, 0.3698, 1.151, 0.3698, 1.552, -0.2448, 1.135, -0.2448, 1.536, -0.2552, 1.536, -0.2552, 1.135, -0.2682, 0.8568, -0.2682, 0.8542, -0.2734, 0.8542, -0.2734, 0.8568, 0.4635, 1.307, 0.4688, 1.307, 0.4688, 1.333, 0.4635, 1.333, 0.4635, 1.307, 0.4688, 1.307, 0.4688, 1.333, 0.4635, 1.333, 0.3698, 1.448, 0.3672, 1.448, 0.3672, 1.479, 0.3698, 1.479, 0.1523, 0.9753, 0.1523, 0.9779, 0.1471, 0.9779, 0.1471, 0.9753, 0.4714, 1.021, 0.4609, 1.021, 0.4609, 1.018, 0.4714, 1.018, 0.1523, 0.9753, 0.1523, 0.9779, 0.1471, 0.9779, 0.1471, 0.9753, -0.2682, 0.8568, -0.2682, 0.8542, -0.2734, 0.8542, -0.2734, 0.8568, 0.4609, 1.396, 0.4688, 1.396, 0.4688, 1.406, 0.4609, 1.406, 0.4688, 1.005, 0.4714, 1.005, 0.4714, 1.406, 0.4688, 1.406, 0.4714, 1.552, 0.4714, 1.151, 0.4688, 1.151, 0.4688, 1.552, 0.3672, 1.552, 0.3672, 1.151, 0.3646, 1.151, 0.3646, 1.552, 0.4688, 1.021, 0.4714, 1.021, 0.4714, 1.023, 0.4688, 1.023, 0.3672, 1.396, 0.3698, 1.396, 0.3698, 1.406, 0.3672, 1.406, 0.4609, 1.542, 0.4609, 1.552, 0.4688, 1.552, 0.4688, 1.542, -0.2682, 0.8568, -0.2682, 0.8542, -0.276, 0.8542, -0.276, 0.8568, 0.4609, 1.542, 0.4609, 1.552, 0.4688, 1.552, 0.4688, 1.542, 0.4609, 1.151, 0.4609, 1.542, 0.4635, 1.542, 0.4635, 1.151, 0.3698, 1.448, 0.3672, 1.448, 0.3672, 1.479, 0.3698, 1.479, 0.3672, 1.542, 0.3698, 1.542, 0.3698, 1.151, 0.3672, 1.151, 0.4609, 1.396, 0.4688, 1.396, 0.4688, 1.406, 0.4609, 1.406, 0.4688, 1.021, 0.4688, 1.023, 0.4714, 1.023, 0.4714, 1.021, 0.4635, 1.396, 0.4609, 1.396, 0.4609, 1.005, 0.4635, 1.005, 0.3698, 1.005, 0.3698, 1.396, 0.3672, 1.396, 0.3672, 1.005, 0.4635, 1.302, 0.4688, 1.302, 0.4688, 1.333, 0.4635, 1.333, 0.3672, 1.542, 0.3698, 1.542, 0.3698, 1.151, 0.3672, 1.151, 0.1523, 0.9753, 0.1523, 0.9779, 0.1471, 0.9779, 0.1471, 0.9753, 0.3672, 1.302, 0.3698, 1.302, 0.3698, 1.333, 0.3672, 1.333, 0.3698, 1.448, 0.3672, 1.448, 0.3672, 1.479, 0.3698, 1.479, 0.3698, 1.396, 0.3672, 1.396, 0.3672, 1.406, 0.3698, 1.406, 0.4635, 1.302, 0.4688, 1.302, 0.4688, 1.333, 0.4635, 1.333, 0.4688, 1.448, 0.4635, 1.448, 0.4635, 1.479, 0.4688, 1.479, 0.4635, 1.023, 0.4609, 1.023, 0.4609, 1.021, 0.4635, 1.021, 0.1523, 0.9753, 0.1523, 0.9779, 0.1471, 0.9779, 0.1471, 0.9753, 0.3698, 1.005, 0.3698, 1.396, 0.3672, 1.396, 0.3672, 1.005, 0.3698, 1.448, 0.3672, 1.448, 0.3672, 1.479, 0.3698, 1.479, 0.3672, 1.552, 0.3672, 1.151, 0.3646, 1.151, 0.3646, 1.552, 0.4688, 1.448, 0.4635, 1.448, 0.4635, 1.479, 0.4688, 1.479, -0.2682, 0.8568, -0.2682, 0.8542, -0.2734, 0.8542, -0.2734, 0.8568, 0.3698, 1.005, 0.3698, 1.396, 0.3672, 1.396, 0.3672, 1.005, 0.4635, 1.302, 0.4688, 1.302, 0.4688, 1.333, 0.4635, 1.333, 0.4688, 1.448, 0.4635, 1.448, 0.4635, 1.479, 0.4688, 1.479, -0.3424, 1.578, -0.3477, 1.578, -0.3477, 1.568, -0.3424, 1.568, 0.4688, 1.021, 0.4714, 1.021, 0.4714, 1.023, 0.4688, 1.023, 0.007812, 1.008, 0.007812, 1.617, 0.0, 1.617, 0.0, 1.008, 0.3698, 1.005, 0.3698, 1.396, 0.3672, 1.396, 0.3672, 1.005, 0.6729, 1.971, 0.6729, 1.136, 0.7872, 1.136, 0.7872, 1.971, 0.3672, 1.396, 0.3698, 1.396, 0.3698, 1.406, 0.3672, 1.406, 0.4635, 1.307, 0.4688, 1.307, 0.4688, 1.333, 0.4635, 1.333, 0.2949, 1.127, 0.2949, 1.95, 0.3496, 1.95, 0.3496, 1.127, -0.2682, 0.8568, -0.2682, 0.8542, -0.2734, 0.8542, -0.2734, 0.8568, 0.4714, 1.021, 0.4609, 1.021, 0.4609, 1.018, 0.4714, 1.018, 0.4688, 1.021, 0.4688, 1.023, 0.4714, 1.023, 0.4714, 1.021, 0.3672, 1.302, 0.3698, 1.302, 0.3698, 1.333, 0.3672, 1.333, 0.4714, 1.552, 0.4714, 1.151, 0.4688, 1.151, 0.4688, 1.552, 0.4688, 1.021, 0.4714, 1.021, 0.4714, 1.023, 0.4688, 1.023, 0.3672, 1.552, 0.3672, 1.151, 0.3646, 1.151, 0.3646, 1.552, 0.3672, 1.307, 0.3698, 1.307, 0.3698, 1.333, 0.3672, 1.333, 0.3672, 1.302, 0.3698, 1.302, 0.3698, 1.333, 0.3672, 1.333, 0.4609, 1.023, 0.4609, 1.021, 0.4688, 1.021, 0.4688, 1.023, 0.4609, 1.396, 0.4688, 1.396, 0.4688, 1.406, 0.4609, 1.406, 0.4688, 1.448, 0.4635, 1.448, 0.4635, 1.479, 0.4688, 1.479, -0.2682, 0.8568, -0.2682, 0.8542, -0.276, 0.8542, -0.276, 0.8568, 0.3672, 1.396, 0.3698, 1.396, 0.3698, 1.406, 0.3672, 1.406, 0.3698, 1.396, 0.3672, 1.396, 0.3672, 1.406, 0.3698, 1.406, 0.4609, 1.021, 0.4609, 1.023, 0.4635, 1.023, 0.4635, 1.021, 0.4688, 1.453, 0.4635, 1.453, 0.4635, 1.479, 0.4688, 1.479, 0.4635, 1.396, 0.4609, 1.396, 0.4609, 1.005, 0.4635, 1.005, 0.3698, 1.005, 0.3698, 1.396, 0.3672, 1.396, 0.3672, 1.005, 0.3672, 1.542, 0.3698, 1.542, 0.3698, 1.151, 0.3672, 1.151, -0.2682, 0.8568, -0.2682, 0.8542, -0.2734, 0.8542, -0.2734, 0.8568, 0.4688, 1.448, 0.4635, 1.448, 0.4635, 1.479, 0.4688, 1.479, 0.3698, 1.448, 0.3672, 1.448, 0.3672, 1.479, 0.3698, 1.479, 0.4609, 1.021, 0.4609, 1.023, 0.4635, 1.023, 0.4635, 1.021, 0.4609, 1.542, 0.4609, 1.552, 0.4688, 1.552, 0.4688, 1.542, 0.1523, 0.9753, 0.1523, 0.9779, 0.1471, 0.9779, 0.1471, 0.9753, -0.2682, 0.8568, -0.2682, 0.8542, -0.2734, 0.8542, -0.2734, 0.8568, 0.4609, 1.396, 0.4688, 1.396, 0.4688, 1.406, 0.4609, 1.406, 0.3672, 1.302, 0.3698, 1.302, 0.3698, 1.333, 0.3672, 1.333, 0.1523, 0.9753, 0.1523, 0.9779, 0.1471, 0.9779, 0.1471, 0.9753, 0.3672, 1.302, 0.3698, 1.302, 0.3698, 1.333, 0.3672, 1.333, 0.3698, 1.448, 0.3672, 1.448, 0.3672, 1.479, 0.3698, 1.479, 0.4635, 1.302, 0.4688, 1.302, 0.4688, 1.333, 0.4635, 1.333, 0.4635, 1.023, 0.4609, 1.023, 0.4609, 1.021, 0.4635, 1.021, 0.3672, 1.552, 0.3672, 1.151, 0.3646, 1.151, 0.3646, 1.552, 0.4688, 1.448, 0.4635, 1.448, 0.4635, 1.479, 0.4688, 1.479, -0.2682, 0.8568, -0.2682, 0.8542, -0.2734, 0.8542, -0.2734, 0.8568, 0.3672, 1.151, 0.3672, 1.552, 0.3646, 1.552, 0.3646, 1.151, 0.4688, 1.453, 0.4635, 1.453, 0.4635, 1.479, 0.4688, 1.479, 0.3698, 1.453, 0.3672, 1.453, 0.3672, 1.479, 0.3698, 1.479, 0.4635, 1.302, 0.4688, 1.302, 0.4688, 1.333, 0.4635, 1.333, 0.4688, 1.448, 0.4635, 1.448, 0.4635, 1.479, 0.4688, 1.479, 0.4714, 1.552, 0.4714, 1.151, 0.4688, 1.151, 0.4688, 1.552, 0.1523, 0.9753, 0.1523, 0.9779, 0.1471, 0.9779, 0.1471, 0.9753, 0.3672, 1.151, 0.3672, 1.552, 0.3646, 1.552, 0.3646, 1.151, 0.4688, 1.021, 0.4688, 1.023, 0.4714, 1.023, 0.4714, 1.021, 0.4714, 1.021, 0.4609, 1.021, 0.4609, 1.018, 0.4714, 1.018, 0.4609, 1.021, 0.4714, 1.021, 0.4714, 1.018, 0.4609, 1.018, -0.2682, 0.8568, -0.2682, 0.8542, -0.2734, 0.8542, -0.2734, 0.8568, 0.4688, 1.448, 0.4635, 1.448, 0.4635, 1.479, 0.4688, 1.479, 0.6688, 1.136, 0.6688, 1.971, 0.7831, 1.971, 0.7831, 1.136, 0.3698, 1.396, 0.3672, 1.396, 0.3672, 1.406, 0.3698, 1.406, 0.4688, 1.021, 0.4688, 1.023, 0.4714, 1.023, 0.4714, 1.021, 0.3672, 1.151, 0.3672, 1.552, 0.3698, 1.552, 0.3698, 1.151, 0.3672, 1.151, 0.3672, 1.552, 0.3698, 1.552, 0.3698, 1.151, 0.3698, 1.396, 0.3672, 1.396, 0.3672, 1.406, 0.3698, 1.406, 0.4609, 1.023, 0.4609, 1.021, 0.4688, 1.021, 0.4688, 1.023, 0.4688, 1.021, 0.4714, 1.021, 0.4714, 1.023, 0.4688, 1.023, -0.2448, 1.135, -0.2448, 1.536, -0.2552, 1.536, -0.2552, 1.135, 0.4635, 1.302, 0.4688, 1.302, 0.4688, 1.333, 0.4635, 1.333, -0.3424, 1.578, -0.3424, 1.568, -0.3477, 1.568, -0.3477, 1.578, 0.4635, 1.302, 0.4688, 1.302, 0.4688, 1.333, 0.4635, 1.333, 0.4688, 1.453, 0.4635, 1.453, 0.4635, 1.479, 0.4688, 1.479, 0.4609, 1.021, 0.4609, 1.023, 0.4635, 1.023, 0.4635, 1.021, -0.2682, 0.8568, -0.2682, 0.8542, -0.2734, 0.8542, -0.2734, 0.8568, 0.4635, 1.302, 0.4688, 1.302, 0.4688, 1.333, 0.4635, 1.333, -0.2682, 0.8568, -0.2682, 0.8542, -0.276, 0.8542, -0.276, 0.8568, -0.2682, 0.8568, -0.2682, 0.8542, -0.2734, 0.8542, -0.2734, 0.8568, 0.4635, 1.023, 0.4609, 1.023, 0.4609, 1.021, 0.4635, 1.021, 0.3698, 1.448, 0.3672, 1.448, 0.3672, 1.479, 0.3698, 1.479, 0.1523, 0.9753, 0.1523, 0.9779, 0.1471, 0.9779, 0.1471, 0.9753, 0.4635, 1.396, 0.4609, 1.396, 0.4609, 1.005, 0.4635, 1.005, 0.3672, 1.552, 0.3672, 1.151, 0.3698, 1.151, 0.3698, 1.552, 0.3698, 1.448, 0.3672, 1.448, 0.3672, 1.479, 0.3698, 1.479, -0.2682, 0.8568, -0.2682, 0.8542, -0.2734, 0.8542, -0.2734, 0.8568, 0.4635, 1.302, 0.4688, 1.302, 0.4688, 1.333, 0.4635, 1.333, 0.1523, 0.9753, 0.1523, 0.9779, 0.1471, 0.9779, 0.1471, 0.9753, 0.3672, 1.542, 0.3698, 1.542, 0.3698, 1.151, 0.3672, 1.151, 0.4635, 1.302, 0.4688, 1.302, 0.4688, 1.333, 0.4635, 1.333, 0.1523, 0.9753, 0.1523, 0.9779, 0.1471, 0.9779, 0.1471, 0.9753, 0.4635, 1.302, 0.4688, 1.302, 0.4688, 1.333, 0.4635, 1.333, 0.1523, 0.9753, 0.1523, 0.9779, 0.1471, 0.9779, 0.1471, 0.9753, 0.3672, 1.302, 0.3698, 1.302, 0.3698, 1.333, 0.3672, 1.333, -0.2682, 0.8568, -0.2682, 0.8542, -0.2734, 0.8542, -0.2734, 0.8568, 0.3698, 1.453, 0.3672, 1.453, 0.3672, 1.479, 0.3698, 1.479, 0.4688, 1.453, 0.4635, 1.453, 0.4635, 1.479, 0.4688, 1.479, -0.3424, 1.578, -0.3477, 1.578, -0.3477, 1.568, -0.3424, 1.568, 0.4688, 1.448, 0.4635, 1.448, 0.4635, 1.479, 0.4688, 1.479, 0.4609, 1.151, 0.4609, 1.542, 0.4635, 1.542, 0.4635, 1.151, -0.2409, 1.185, -0.2409, 1.18, -0.4909, 1.18, -0.4909, 1.185, 0.7484, 1.136, 0.7484, 1.971, 0.7637, 1.971, 0.7637, 1.136, 0.4635, 1.396, 0.4609, 1.396, 0.4609, 1.005, 0.4635, 1.005, -0.2682, 0.8568, -0.2682, 0.8542, -0.2734, 0.8542, -0.2734, 0.8568])
_ca = me_door01_3.color_attributes.new('LightmapColor', 'FLOAT_COLOR', 'POINT')
_ca.data.foreach_set('color', [1.0, 1.0, 1.0, 1.0, 1.0, 1.0, 1.0, 1.0, 1.0, 1.0, 1.0, 1.0, 1.0, 1.0, 1.0, 1.0, 1.0, 1.0, 1.0, 1.0, 1.0, 1.0, 1.0, 1.0, 1.0, 1.0, 1.0, 1.0, 1.0, 1.0, 1.0, 1.0, 1.0, 1.0, 1.0, 1.0, 1.0, 1.0, 1.0, 1.0, 1.0, 1.0, 1.0, 1.0, 1.0, 1.0, 1.0, 1.0, 1.0, 1.0, 1.0, 1.0, 1.0, 1.0, 1.0, 1.0, 1.0, 1.0, 1.0, 1.0, 1.0, 1.0, 1.0, 1.0, 1.0, 1.0, 1.0, 1.0, 1.0, 1.0, 1.0, 1.0, 1.0, 1.0, 1.0, 1.0, 1.0, 1.0, 1.0, 1.0, 1.0, 1.0, 1.0, 1.0, 1.0, 1.0, 1.0, 1.0, 1.0, 1.0, 1.0, 1.0, 1.0, 1.0, 1.0, 1.0, 1.0, 1.0, 1.0, 1.0, 1.0, 1.0, 1.0, 1.0, 1.0, 1.0, 1.0, 1.0, 1.0, 1.0, 1.0, 1.0, 1.0, 1.0, 1.0, 1.0, 1.0, 1.0, 1.0, 1.0, 1.0, 1.0, 1.0, 1.0, 1.0, 1.0, 1.0, 1.0, 1.0, 1.0, 1.0, 1.0, 1.0, 1.0, 1.0, 1.0, 1.0, 1.0, 1.0, 1.0, 1.0, 1.0, 1.0, 1.0, 1.0, 1.0, 1.0, 1.0, 1.0, 1.0, 1.0, 1.0, 1.0, 1.0, 1.0, 1.0, 1.0, 1.0, 1.0, 1.0, 1.0, 1.0, 1.0, 1.0, 1.0, 1.0, 1.0, 1.0, 1.0, 1.0, 1.0, 1.0, 1.0, 1.0, 1.0, 1.0, 1.0, 1.0, 1.0, 1.0, 1.0, 1.0, 1.0, 1.0, 1.0, 1.0, 1.0, 1.0, 1.0, 1.0, 1.0, 1.0, 1.0, 1.0, 1.0, 1.0, 1.0, 1.0, 1.0, 1.0, 1.0, 1.0, 1.0, 1.0, 1.0, 1.0, 1.0, 1.0, 1.0, 1.0, 1.0, 1.0, 1.0, 1.0, 1.0, 1.0, 1.0, 1.0, 1.0, 1.0, 1.0, 1.0, 1.0, 1.0, 1.0, 1.0, 1.0, 1.0, 1.0, 1.0, 1.0, 1.0, 1.0, 1.0, 1.0, 1.0, 1.0, 1.0, 1.0, 1.0, 1.0, 1.0, 1.0, 1.0, 1.0, 1.0, 1.0, 1.0, 1.0, 1.0, 1.0, 1.0, 1.0, 1.0, 1.0, 1.0, 1.0, 1.0, 1.0, 1.0, 1.0, 1.0, 1.0, 1.0, 1.0, 1.0, 1.0, 1.0, 1.0, 1.0, 1.0, 1.0, 1.0, 1.0, 1.0, 1.0, 1.0, 1.0, 1.0, 1.0, 1.0, 1.0, 1.0, 1.0, 1.0, 1.0, 1.0, 1.0, 1.0, 1.0, 1.0, 1.0, 1.0, 1.0, 1.0, 1.0, 1.0, 1.0, 1.0, 1.0, 1.0, 1.0, 1.0, 1.0, 1.0, 1.0, 1.0, 1.0, 1.0, 1.0, 1.0, 1.0, 1.0, 1.0, 1.0, 1.0, 1.0, 1.0, 1.0, 1.0, 1.0, 1.0, 1.0, 1.0, 1.0, 1.0, 1.0, 1.0, 1.0, 1.0, 1.0, 1.0, 1.0, 1.0, 1.0, 1.0, 1.0, 1.0, 1.0, 1.0, 1.0, 1.0, 1.0, 1.0, 1.0, 1.0, 1.0, 1.0, 1.0, 1.0, 1.0, 1.0, 1.0, 1.0, 1.0, 1.0, 1.0, 1.0, 1.0, 1.0, 1.0, 1.0, 1.0, 1.0, 1.0, 1.0, 1.0, 1.0, 1.0, 1.0, 1.0, 1.0, 1.0, 1.0, 1.0, 1.0, 1.0, 1.0, 1.0, 1.0, 1.0, 1.0, 1.0, 1.0, 1.0, 1.0, 1.0, 1.0, 1.0, 1.0, 1.0, 1.0, 1.0, 1.0, 1.0, 1.0, 1.0, 1.0, 1.0, 1.0, 1.0, 1.0, 1.0, 1.0, 1.0, 1.0, 1.0, 1.0, 1.0, 1.0, 1.0, 1.0, 1.0, 1.0, 1.0, 1.0, 1.0, 1.0, 1.0, 1.0, 1.0, 1.0, 1.0, 1.0, 1.0, 1.0, 1.0, 1.0, 1.0, 1.0, 1.0, 1.0, 1.0, 1.0, 1.0, 1.0, 1.0, 1.0, 1.0, 1.0, 1.0, 1.0, 1.0, 1.0, 1.0, 1.0, 1.0, 1.0, 1.0, 1.0, 1.0, 1.0, 1.0, 1.0, 1.0, 1.0, 1.0, 1.0, 1.0, 1.0, 1.0, 1.0, 1.0, 1.0, 1.0, 1.0, 1.0, 1.0, 1.0, 1.0, 1.0, 1.0, 1.0, 1.0, 1.0, 1.0, 1.0, 1.0, 1.0, 1.0, 1.0, 1.0, 1.0, 1.0, 1.0, 1.0, 1.0, 1.0, 1.0, 1.0, 1.0, 1.0, 1.0, 1.0, 1.0, 1.0, 1.0, 1.0, 1.0, 1.0, 1.0, 1.0, 1.0, 1.0, 1.0, 1.0, 1.0, 1.0, 1.0, 1.0, 1.0, 1.0, 1.0, 1.0, 1.0, 1.0, 1.0, 1.0, 1.0, 1.0, 1.0, 1.0, 1.0, 1.0, 1.0, 1.0, 1.0, 1.0, 1.0, 1.0, 1.0, 1.0, 1.0, 1.0, 1.0, 1.0, 1.0, 1.0, 1.0, 1.0, 1.0, 1.0, 1.0, 1.0, 1.0, 1.0, 1.0, 1.0, 1.0, 1.0, 1.0, 1.0, 1.0, 1.0, 1.0, 1.0, 1.0, 1.0, 1.0, 1.0, 1.0, 1.0, 1.0, 1.0, 1.0, 1.0, 1.0, 1.0, 1.0, 1.0, 1.0, 1.0, 1.0, 1.0, 1.0, 1.0, 1.0, 1.0, 1.0, 1.0, 1.0, 1.0, 1.0, 1.0, 1.0, 1.0, 1.0, 1.0, 1.0, 1.0, 1.0, 1.0, 1.0, 1.0, 1.0, 1.0, 1.0, 1.0, 1.0, 1.0, 1.0, 1.0, 1.0, 1.0, 1.0, 1.0, 1.0, 1.0, 1.0, 1.0, 1.0, 1.0, 1.0, 1.0, 1.0, 1.0, 1.0, 1.0, 1.0, 1.0, 1.0, 1.0, 1.0, 1.0, 1.0, 1.0, 1.0, 1.0, 1.0, 1.0, 1.0, 1.0, 1.0, 1.0, 1.0, 1.0, 1.0, 1.0, 1.0, 1.0, 1.0, 1.0, 1.0, 1.0, 1.0, 1.0, 1.0, 1.0, 1.0, 1.0, 1.0, 1.0, 1.0, 1.0, 1.0, 1.0, 1.0, 1.0, 1.0, 1.0, 1.0, 1.0, 1.0, 1.0, 1.0, 1.0, 1.0, 1.0, 1.0, 1.0, 1.0, 1.0, 1.0, 1.0, 1.0, 1.0, 1.0, 1.0, 1.0, 1.0, 1.0, 1.0, 1.0, 1.0, 1.0, 1.0, 1.0, 1.0, 1.0, 1.0, 1.0, 1.0, 1.0, 1.0, 1.0, 1.0, 1.0, 1.0, 1.0, 1.0, 1.0, 1.0, 1.0, 1.0, 1.0, 1.0, 1.0, 1.0, 1.0, 1.0, 1.0, 1.0, 1.0, 1.0, 1.0, 1.0, 1.0, 1.0, 1.0, 1.0, 1.0, 1.0, 1.0, 1.0, 1.0, 1.0, 1.0, 1.0, 1.0, 1.0, 1.0, 1.0, 1.0, 1.0, 1.0, 1.0, 1.0, 1.0, 1.0, 1.0, 1.0, 1.0, 1.0, 1.0, 1.0, 1.0, 1.0, 1.0, 1.0, 1.0, 1.0, 1.0, 1.0, 1.0, 1.0, 1.0, 1.0, 1.0, 1.0, 1.0, 1.0, 1.0, 1.0, 1.0, 1.0, 1.0, 1.0, 1.0, 1.0, 1.0, 1.0, 1.0, 1.0, 1.0, 1.0, 1.0, 1.0, 1.0, 1.0, 1.0, 1.0, 1.0, 1.0, 1.0, 1.0, 1.0, 1.0, 1.0, 1.0, 1.0, 1.0, 1.0, 1.0, 1.0, 1.0, 1.0, 1.0, 1.0, 1.0, 1.0, 1.0, 1.0, 1.0, 1.0, 1.0, 1.0, 1.0, 1.0, 1.0, 1.0, 1.0, 1.0, 1.0, 1.0, 1.0, 1.0, 1.0, 1.0, 1.0, 1.0, 1.0, 1.0, 1.0, 1.0, 1.0, 1.0, 1.0, 1.0, 1.0, 1.0, 1.0, 1.0, 1.0, 1.0, 1.0, 1.0, 1.0, 1.0, 1.0, 1.0, 1.0, 1.0, 1.0, 1.0, 1.0, 1.0, 1.0, 1.0, 1.0, 1.0, 1.0, 1.0, 1.0, 1.0, 1.0, 1.0, 1.0, 1.0, 1.0, 1.0, 1.0, 1.0, 1.0, 1.0, 1.0, 1.0, 1.0, 1.0, 1.0, 1.0, 1.0, 1.0, 1.0, 1.0, 1.0, 1.0, 1.0, 1.0, 1.0, 1.0, 1.0, 1.0, 1.0, 1.0, 1.0, 1.0, 1.0, 1.0, 1.0, 1.0, 1.0, 1.0, 1.0, 1.0, 1.0, 1.0, 1.0, 1.0, 1.0, 1.0, 1.0, 1.0, 1.0, 1.0, 1.0, 1.0, 1.0, 1.0, 1.0, 1.0, 1.0, 1.0, 1.0, 1.0, 1.0, 1.0, 1.0, 1.0, 1.0, 1.0, 1.0, 1.0, 1.0, 1.0, 1.0, 1.0, 1.0, 1.0, 1.0, 1.0, 1.0, 1.0, 1.0, 1.0, 1.0, 1.0, 1.0, 1.0, 1.0, 1.0, 1.0, 1.0, 1.0, 1.0, 1.0, 1.0, 1.0, 1.0, 1.0, 1.0, 1.0, 1.0, 1.0, 1.0, 1.0, 1.0, 1.0, 1.0, 1.0, 1.0, 1.0, 1.0, 1.0, 1.0, 1.0, 1.0, 1.0, 1.0, 1.0, 1.0, 1.0, 1.0, 1.0, 1.0, 1.0, 1.0, 1.0, 1.0, 1.0, 1.0, 1.0, 1.0, 1.0, 1.0, 1.0, 1.0, 1.0, 1.0, 1.0, 1.0, 1.0, 1.0, 1.0, 1.0, 1.0, 1.0, 1.0, 1.0, 1.0, 1.0, 1.0, 1.0, 1.0, 1.0, 1.0, 1.0, 1.0, 1.0, 1.0, 1.0, 1.0, 1.0, 1.0, 1.0, 1.0, 1.0, 1.0, 1.0, 1.0, 1.0, 1.0, 1.0, 1.0, 1.0, 1.0, 1.0, 1.0, 1.0, 1.0, 1.0, 1.0, 1.0, 1.0, 1.0, 1.0, 1.0, 1.0, 1.0, 1.0, 1.0, 1.0, 1.0, 1.0, 1.0, 1.0, 1.0, 1.0, 1.0, 1.0, 1.0, 1.0, 1.0, 1.0, 1.0, 1.0, 1.0, 1.0, 1.0, 1.0, 1.0, 1.0, 1.0, 1.0, 1.0, 1.0, 1.0, 1.0, 1.0, 1.0, 1.0, 1.0, 1.0, 1.0, 1.0, 1.0, 1.0, 1.0, 1.0, 1.0, 1.0, 1.0, 1.0, 1.0, 1.0, 1.0, 1.0, 1.0, 1.0, 1.0, 1.0, 1.0, 1.0, 1.0, 1.0, 1.0, 1.0, 1.0, 1.0, 1.0, 1.0, 1.0, 1.0, 1.0, 1.0, 1.0, 1.0, 1.0, 1.0, 1.0, 1.0, 1.0, 1.0, 1.0, 1.0, 1.0, 1.0, 1.0, 1.0, 1.0, 1.0, 1.0, 1.0, 1.0, 1.0, 1.0, 1.0, 1.0, 1.0, 1.0, 1.0, 1.0, 1.0, 1.0, 1.0, 1.0, 1.0, 1.0, 1.0, 1.0, 1.0, 1.0, 1.0, 1.0, 1.0, 1.0, 1.0, 1.0, 1.0, 1.0, 1.0, 1.0, 1.0, 1.0, 1.0, 1.0, 1.0, 1.0, 1.0, 1.0, 1.0, 1.0, 1.0, 1.0, 1.0, 1.0, 1.0, 1.0, 1.0, 1.0, 1.0, 1.0, 1.0, 1.0, 1.0, 1.0, 1.0, 1.0, 1.0, 1.0, 1.0, 1.0, 1.0, 1.0, 1.0, 1.0, 1.0, 1.0, 1.0, 1.0, 1.0, 1.0, 1.0, 1.0, 1.0, 1.0, 1.0, 1.0, 1.0, 1.0, 1.0, 1.0, 1.0, 1.0, 1.0, 1.0, 1.0, 1.0, 1.0, 1.0, 1.0, 1.0, 1.0, 1.0, 1.0, 1.0, 1.0, 1.0, 1.0, 1.0, 1.0, 1.0, 1.0, 1.0, 1.0, 1.0, 1.0, 1.0, 1.0, 1.0, 1.0, 1.0, 1.0, 1.0, 1.0, 1.0, 1.0, 1.0, 1.0, 1.0, 1.0, 1.0, 1.0, 1.0, 1.0, 1.0, 1.0, 1.0, 1.0, 1.0, 1.0, 1.0, 1.0, 1.0, 1.0, 1.0, 1.0, 1.0, 1.0, 1.0, 1.0, 1.0, 1.0, 1.0, 1.0, 1.0, 1.0, 1.0, 1.0, 1.0, 1.0, 1.0, 1.0, 1.0, 1.0, 1.0, 1.0, 1.0, 1.0, 1.0, 1.0, 1.0, 1.0, 1.0, 1.0, 1.0, 1.0, 1.0, 1.0, 1.0, 1.0, 1.0, 1.0, 1.0, 1.0, 1.0, 1.0, 1.0, 1.0, 1.0, 1.0, 1.0, 1.0, 1.0, 1.0, 1.0, 1.0, 1.0, 1.0, 1.0, 1.0, 1.0, 1.0, 1.0, 1.0, 1.0, 1.0, 1.0, 1.0, 1.0, 1.0, 1.0, 1.0, 1.0, 1.0, 1.0, 1.0, 1.0, 1.0, 1.0, 1.0, 1.0, 1.0, 1.0, 1.0, 1.0, 1.0, 1.0, 1.0, 1.0, 1.0, 1.0, 1.0, 1.0, 1.0, 1.0, 1.0, 1.0, 1.0, 1.0, 1.0, 1.0, 1.0, 1.0, 1.0, 1.0, 1.0, 1.0, 1.0, 1.0, 1.0, 1.0, 1.0, 1.0, 1.0, 1.0, 1.0, 1.0, 1.0, 1.0, 1.0, 1.0, 1.0, 1.0, 1.0, 1.0, 1.0, 1.0, 1.0, 1.0, 1.0, 1.0, 1.0, 1.0, 1.0, 1.0, 1.0, 1.0, 1.0, 1.0, 1.0, 1.0, 1.0, 1.0, 1.0, 1.0, 1.0, 1.0, 1.0, 1.0, 1.0, 1.0, 1.0, 1.0, 1.0, 1.0, 1.0, 1.0, 1.0, 1.0, 1.0, 1.0, 1.0, 1.0, 1.0, 1.0, 1.0, 1.0, 1.0, 1.0, 1.0, 1.0, 1.0, 1.0, 1.0, 1.0, 1.0, 1.0, 1.0, 1.0, 1.0, 1.0, 1.0, 1.0, 1.0, 1.0, 1.0, 1.0, 1.0, 1.0, 1.0, 1.0, 1.0, 1.0, 1.0, 1.0, 1.0, 1.0, 1.0, 1.0, 1.0, 1.0, 1.0, 1.0, 1.0, 1.0, 1.0, 1.0, 1.0, 1.0, 1.0, 1.0, 1.0, 1.0, 1.0, 1.0, 1.0, 1.0, 1.0, 1.0, 1.0, 1.0, 1.0, 1.0, 1.0, 1.0, 1.0, 1.0, 1.0, 1.0, 1.0, 1.0, 1.0, 1.0, 1.0, 1.0, 1.0, 1.0, 1.0, 1.0, 1.0, 1.0, 1.0, 1.0, 1.0, 1.0, 1.0, 1.0, 1.0, 1.0, 1.0, 1.0, 1.0, 1.0, 1.0, 1.0, 1.0, 1.0, 1.0, 1.0, 1.0, 1.0, 1.0, 1.0, 1.0, 1.0, 1.0, 1.0, 1.0, 1.0, 1.0, 1.0, 1.0, 1.0, 1.0, 1.0, 1.0, 1.0, 1.0, 1.0, 1.0, 1.0, 1.0, 1.0, 1.0, 1.0, 1.0, 1.0, 1.0, 1.0, 1.0, 1.0, 1.0, 1.0, 1.0, 1.0, 1.0, 1.0, 1.0, 1.0, 1.0, 1.0, 1.0, 1.0, 1.0, 1.0, 1.0, 1.0, 1.0, 1.0, 1.0, 1.0, 1.0, 1.0, 1.0, 1.0, 1.0, 1.0, 1.0, 1.0, 1.0, 1.0, 1.0, 1.0, 1.0, 1.0, 1.0, 1.0, 1.0, 1.0, 1.0, 1.0, 1.0, 1.0, 1.0, 1.0, 1.0, 1.0, 1.0, 1.0, 1.0, 1.0, 1.0, 1.0, 1.0, 1.0, 1.0, 1.0, 1.0, 1.0, 1.0, 1.0, 1.0, 1.0, 1.0, 1.0, 1.0, 1.0, 1.0, 1.0, 1.0, 1.0, 1.0, 1.0, 1.0, 1.0, 1.0, 1.0, 1.0, 1.0, 1.0, 1.0, 1.0, 1.0, 1.0, 1.0, 1.0, 1.0, 1.0, 1.0, 1.0, 1.0, 1.0, 1.0, 1.0, 1.0, 1.0, 1.0, 1.0, 1.0, 1.0, 1.0, 1.0, 1.0, 1.0, 1.0, 1.0, 1.0, 1.0, 1.0, 1.0, 1.0, 1.0, 1.0, 1.0, 1.0, 1.0, 1.0, 1.0, 1.0, 1.0, 1.0, 1.0, 1.0, 1.0, 1.0, 1.0, 1.0, 1.0, 1.0, 1.0, 1.0, 1.0, 1.0, 1.0, 1.0, 1.0, 1.0, 1.0, 1.0, 1.0, 1.0, 1.0, 1.0, 1.0, 1.0, 1.0, 1.0, 1.0, 1.0, 1.0, 1.0, 1.0, 1.0, 1.0, 1.0, 1.0, 1.0, 1.0, 1.0, 1.0, 1.0, 1.0, 1.0, 1.0, 1.0, 1.0, 1.0, 1.0, 1.0, 1.0, 1.0, 1.0, 1.0, 1.0, 1.0, 1.0, 1.0, 1.0, 1.0, 1.0, 1.0, 1.0, 1.0, 1.0, 1.0, 1.0, 1.0, 1.0, 1.0, 1.0, 1.0, 1.0, 1.0, 1.0, 1.0, 1.0, 1.0, 1.0, 1.0, 1.0, 1.0, 1.0, 1.0, 1.0, 1.0, 1.0, 1.0, 1.0, 1.0, 1.0, 1.0, 1.0, 1.0, 1.0, 1.0, 1.0, 1.0, 1.0, 1.0, 1.0, 1.0, 1.0, 1.0, 1.0, 1.0, 1.0, 1.0, 1.0, 1.0, 1.0, 1.0, 1.0, 1.0, 1.0, 1.0, 1.0, 1.0, 1.0, 1.0, 1.0, 1.0, 1.0, 1.0, 1.0, 1.0, 1.0, 1.0, 1.0, 1.0, 1.0, 1.0, 1.0, 1.0, 1.0, 1.0, 1.0, 1.0, 1.0, 1.0, 1.0, 1.0, 1.0, 1.0, 1.0, 1.0, 1.0, 1.0, 1.0, 1.0, 1.0, 1.0, 1.0, 1.0, 1.0, 1.0, 1.0, 1.0, 1.0, 1.0, 1.0, 1.0, 1.0, 1.0, 1.0, 1.0, 1.0, 1.0, 1.0, 1.0, 1.0, 1.0, 1.0, 1.0, 1.0, 1.0, 1.0, 1.0, 1.0, 1.0, 1.0, 1.0, 1.0, 1.0, 1.0, 1.0, 1.0, 1.0, 1.0, 1.0, 1.0, 1.0, 1.0, 1.0, 1.0, 1.0, 1.0, 1.0, 1.0, 1.0, 1.0, 1.0, 1.0, 1.0, 1.0, 1.0, 1.0, 1.0, 1.0, 1.0, 1.0, 1.0, 1.0, 1.0, 1.0, 1.0, 1.0, 1.0, 1.0, 1.0, 1.0, 1.0, 1.0, 1.0, 1.0, 1.0, 1.0, 1.0, 1.0, 1.0, 1.0, 1.0, 1.0, 1.0, 1.0, 1.0, 1.0, 1.0, 1.0, 1.0, 1.0, 1.0, 1.0, 1.0, 1.0, 1.0, 1.0, 1.0, 1.0, 1.0, 1.0, 1.0, 1.0, 1.0, 1.0, 1.0, 1.0, 1.0, 1.0, 1.0, 1.0, 1.0, 1.0, 1.0, 1.0, 1.0, 1.0, 1.0, 1.0, 1.0, 1.0, 1.0, 1.0, 1.0, 1.0, 1.0, 1.0, 1.0, 1.0, 1.0, 1.0, 1.0, 1.0, 1.0, 1.0, 1.0, 1.0, 1.0, 1.0, 1.0, 1.0, 1.0, 1.0, 1.0, 1.0, 1.0, 1.0, 1.0, 1.0, 1.0, 1.0, 1.0, 1.0, 1.0, 1.0, 1.0, 1.0, 1.0, 1.0, 1.0, 1.0, 1.0, 1.0, 1.0, 1.0, 1.0, 1.0, 1.0, 1.0, 1.0, 1.0, 1.0, 1.0, 1.0, 1.0, 1.0, 1.0, 1.0, 1.0, 1.0, 1.0, 1.0, 1.0, 1.0, 1.0, 1.0, 1.0, 1.0, 1.0, 1.0, 1.0, 1.0, 1.0, 1.0, 1.0, 1.0, 1.0, 1.0, 1.0])
me_door01_3.materials.append(mat_door01)
me_door01_3.update()
me_dirtymetal_4 = bpy.data.meshes.new('dirtymetal_4')
me_dirtymetal_4.from_pydata([(-3.05, 3.05, -1.084), (3.35, 3.05, -1.097), (3.35, -3.35, -1.097), (3.35, -3.35, -1.084), (3.35, 3.05, -1.084), (-3.05, -3.35, -1.084), (-3.05, -3.35, -1.097), (-3.05, 3.05, -1.097), (-3.225, -1.35, 1.103), (-3.225, 3.175, -0.7969), (-3.25, 3.175, -0.7969), (-3.25, -1.35, -0.7969), (-3.25, -1.35, 1.103), (-3.225, 3.175, 1.103), (-3.25, 3.175, 1.103), (-3.225, -1.35, -0.7969), (1.15, 3.225, 1.103), (1.15, 3.225, -0.7969), (-3.175, 3.225, 1.103), (-3.175, 3.25, 1.103), (1.15, 3.25, 1.103), (-3.175, 3.225, -0.7969), (-3.175, 3.25, -0.7969), (1.15, 3.25, -0.7969), (3.525, -3.475, 1.103), (3.55, -3.475, -0.7969), (3.55, 3.05, -0.7969), (3.55, -3.475, 1.103), (3.525, 3.05, 1.103), (3.525, -3.475, -0.7969), (3.55, 3.05, 1.103), (3.525, 3.05, -0.7969), (3.475, -3.525, -0.7969), (3.475, -3.525, 1.103), (-3.05, -3.525, -0.7969), (3.475, -3.55, -0.7969), (-3.05, -3.525, 1.103), (3.475, -3.55, 1.103), (-3.05, -3.55, 1.103), (-3.05, -3.55, -0.7969), (-2.45, -3.15, -1.103), (-2.85, -3.15, -1.103), (-2.45, -2.75, -1.103), (-2.85, -2.75, -1.103), (-2.45, -2.75, -1.091), (-2.45, -3.15, -1.091), (-2.85, -2.75, -1.091), (-2.85, -3.15, -1.091), (1.6, 3.55, -1.072), (1.6, 3.55, 0.8531), (1.55, 3.55, 0.8531), (1.55, 3.55, -1.072), (2.75, 3.55, -1.072), (2.75, 3.55, 0.8531), (2.7, 3.55, 0.8531), (2.7, 3.55, -1.072), (2.7, 3.35, -1.072), (2.7, 3.35, 0.8531), (2.75, 3.35, 0.8531), (2.75, 3.35, -1.072), (1.55, 3.35, -1.072), (1.55, 3.35, 0.8531), (1.6, 3.35, 0.8531), (1.6, 3.35, -1.072), (-3.35, -1.7, -1.072), (-3.35, -1.7, 0.8531), (-3.35, -1.65, 0.8531), (-3.35, -1.65, -1.072), (-3.35, -2.85, -1.072), (-3.35, -2.85, 0.8531), (-3.35, -2.8, 0.8531), (-3.35, -2.8, -1.072), (-3.55, -2.8, -1.072), (-3.55, -2.8, 0.8531), (-3.55, -2.85, 0.8531), (-3.55, -2.85, -1.072), (-3.55, -1.65, -1.072), (-3.55, -1.65, 0.8531), (-3.55, -1.7, 0.8531), (-3.55, -1.7, -1.072)], [], [(36, 38, 37, 33), (7, 6, 5, 0), (51, 50, 49, 48), (59, 58, 57, 56), (9, 10, 14, 13), (4, 3, 2, 1), (17, 21, 22, 23), (18, 16, 20, 19), (11, 15, 8, 12), (75, 74, 73, 72), (43, 41, 47, 46), (11, 10, 9, 15), (63, 62, 61, 60), (7, 0, 4, 1), (14, 12, 8, 13), (17, 23, 20, 16), (4, 0, 5, 3), (31, 26, 25, 29), (28, 31, 29, 24), (31, 28, 30, 26), (40, 41, 43, 42), (71, 70, 69, 68), (28, 24, 27, 30), (27, 24, 29, 25), (67, 66, 65, 64), (39, 34, 32, 35), (39, 38, 36, 34), (33, 37, 35, 32), (47, 45, 44, 46), (47, 41, 40, 45), (43, 46, 44, 42), (18, 21, 17, 16), (22, 21, 18, 19), (3, 5, 6, 2), (79, 78, 77, 76), (9, 13, 8, 15), (34, 36, 33, 32), (55, 54, 53, 52), (40, 42, 44, 45)])
_uv = me_dirtymetal_4.uv_layers.new(name='DiffuseUVMap')
_uv.uv.foreach_set('vector', [-0.875, -0.1797, -0.875, -0.1875, 1.164, -0.1875, 1.164, -0.1797, 0.875, 1.0, -1.125, 1.0, -1.125, 1.004, 0.875, 1.004, -0.375, 1.016, -0.375, 2.219, -0.3438, 2.219, -0.3438, 1.016, -0.375, 1.016, -0.375, 2.219, -0.3438, 2.219, -0.3438, 1.016, -0.01116, 1.134, 0.0, 1.134, 0.0, 1.982, -0.01116, 1.982, 0.875, 1.004, -1.125, 1.004, -1.125, 1.0, 0.875, 1.0, -1.964, 1.011, -0.03348, 1.011, -0.03348, 1.0, -1.964, 1.0, -0.03348, 1.011, -1.964, 1.011, -1.964, 1.0, -0.03348, 1.0, 1.192e-07, 1.134, -0.01116, 1.134, -0.01116, 1.982, 1.192e-07, 1.982, -0.375, 1.016, -0.375, 2.219, -0.3438, 2.219, -0.3438, 1.016, -0.9375, 0.998, -1.062, 0.998, -1.062, 1.002, -0.9375, 1.002, 1.192e-07, 3.054, 0.0, 1.033, -0.01116, 1.033, -0.01116, 3.054, -0.375, 1.016, -0.375, 2.219, -0.3438, 2.219, -0.3438, 1.016, -0.875, 1.0, -0.875, 1.004, 1.125, 1.004, 1.125, 1.0, 0.0, 1.033, 1.192e-07, 3.054, -0.01116, 3.054, -0.01116, 1.033, 0.01116, 1.134, 1.192e-07, 1.134, 1.192e-07, 1.982, 0.01116, 1.982, 1.125, 1.875, -0.875, 1.875, -0.875, -0.125, 1.125, -0.125, 1.18, 1.875, 1.188, 1.875, 1.188, -0.1641, 1.18, -0.1641, 0.875, 1.688, 0.875, 1.094, -1.164, 1.094, -1.164, 1.688, 1.18, 1.094, 1.18, 1.688, 1.188, 1.688, 1.188, 1.094, -0.6875, -0.0625, -0.8125, -0.0625, -0.8125, 0.0625, -0.6875, 0.0625, -0.375, 1.016, -0.375, 2.219, -0.3437, 2.219, -0.3437, 1.016, 1.18, 1.875, 1.18, -0.1641, 1.188, -0.1641, 1.188, 1.875, 1.188, 1.688, 1.18, 1.688, 1.18, 1.094, 1.188, 1.094, -0.375, 1.016, -0.375, 2.219, -0.3438, 2.219, -0.3438, 1.016, -0.875, -0.1875, -0.875, -0.1797, 1.164, -0.1797, 1.164, -0.1875, -1.188, 1.094, -1.188, 1.688, -1.18, 1.688, -1.18, 1.094, -1.18, 1.688, -1.188, 1.688, -1.188, 1.094, -1.18, 1.094, -0.8125, -0.0625, -0.6875, -0.0625, -0.6875, 0.0625, -0.8125, 0.0625, -0.8125, 1.002, -0.8125, 0.998, -0.6875, 0.998, -0.6875, 1.002, -0.8125, 0.998, -0.8125, 1.002, -0.6875, 1.002, -0.6875, 0.998, -0.03348, 1.982, -0.03348, 1.134, -1.964, 1.134, -1.964, 1.982, -1.192e-07, 1.134, 0.01116, 1.134, 0.01116, 1.982, -1.192e-07, 1.982, 1.125, 1.004, -0.875, 1.004, -0.875, 1.0, 1.125, 1.0, -0.375, 1.016, -0.375, 2.219, -0.3438, 2.219, -0.3438, 1.016, 0.03348, 1.134, 0.03348, 1.982, 2.054, 1.982, 2.054, 1.134, -0.875, 1.094, -0.875, 1.688, 1.164, 1.688, 1.164, 1.094, -0.375, 1.016, -0.375, 2.219, -0.3438, 2.219, -0.3438, 1.016, -1.062, 0.998, -0.9375, 0.998, -0.9375, 1.002, -1.062, 1.002])
_ca = me_dirtymetal_4.color_attributes.new('LightmapColor', 'FLOAT_COLOR', 'POINT')
_ca.data.foreach_set('color', [1.0, 1.0, 1.0, 1.0, 1.0, 1.0, 1.0, 1.0, 1.0, 1.0, 1.0, 1.0, 1.0, 1.0, 1.0, 1.0, 1.0, 1.0, 1.0, 1.0, 1.0, 1.0, 1.0, 1.0, 1.0, 1.0, 1.0, 1.0, 1.0, 1.0, 1.0, 1.0, 1.0, 1.0, 1.0, 1.0, 1.0, 1.0, 1.0, 1.0, 1.0, 1.0, 1.0, 1.0, 1.0, 1.0, 1.0, 1.0, 1.0, 1.0, 1.0, 1.0, 1.0, 1.0, 1.0, 1.0, 1.0, 1.0, 1.0, 1.0, 1.0, 1.0, 1.0, 1.0, 1.0, 1.0, 1.0, 1.0, 1.0, 1.0, 1.0, 1.0, 1.0, 1.0, 1.0, 1.0, 1.0, 1.0, 1.0, 1.0, 1.0, 1.0, 1.0, 1.0, 1.0, 1.0, 1.0, 1.0, 1.0, 1.0, 1.0, 1.0, 1.0, 1.0, 1.0, 1.0, 1.0, 1.0, 1.0, 1.0, 1.0, 1.0, 1.0, 1.0, 1.0, 1.0, 1.0, 1.0, 1.0, 1.0, 1.0, 1.0, 1.0, 1.0, 1.0, 1.0, 1.0, 1.0, 1.0, 1.0, 1.0, 1.0, 1.0, 1.0, 1.0, 1.0, 1.0, 1.0, 1.0, 1.0, 1.0, 1.0, 1.0, 1.0, 1.0, 1.0, 1.0, 1.0, 1.0, 1.0, 1.0, 1.0, 1.0, 1.0, 1.0, 1.0, 1.0, 1.0, 1.0, 1.0, 1.0, 1.0, 1.0, 1.0, 1.0, 1.0, 1.0, 1.0, 1.0, 1.0, 1.0, 1.0, 1.0, 1.0, 1.0, 1.0, 1.0, 1.0, 1.0, 1.0, 1.0, 1.0, 1.0, 1.0, 1.0, 1.0, 1.0, 1.0, 1.0, 1.0, 1.0, 1.0, 1.0, 1.0, 1.0, 1.0, 1.0, 1.0, 1.0, 1.0, 1.0, 1.0, 1.0, 1.0, 1.0, 1.0, 1.0, 1.0, 1.0, 1.0, 1.0, 1.0, 1.0, 1.0, 1.0, 1.0, 1.0, 1.0, 1.0, 1.0, 1.0, 1.0, 1.0, 1.0, 1.0, 1.0, 1.0, 1.0, 1.0, 1.0, 1.0, 1.0, 1.0, 1.0, 1.0, 1.0, 1.0, 1.0, 1.0, 1.0, 1.0, 1.0, 1.0, 1.0, 1.0, 1.0, 1.0, 1.0, 1.0, 1.0, 1.0, 1.0, 1.0, 1.0, 1.0, 1.0, 1.0, 1.0, 1.0, 1.0, 1.0, 1.0, 1.0, 1.0, 1.0, 1.0, 1.0, 1.0, 1.0, 1.0, 1.0, 1.0, 1.0, 1.0, 1.0, 1.0, 1.0, 1.0, 1.0, 1.0, 1.0, 1.0, 1.0, 1.0, 1.0, 1.0, 1.0, 1.0, 1.0, 1.0, 1.0, 1.0, 1.0, 1.0, 1.0, 1.0, 1.0, 1.0, 1.0, 1.0, 1.0, 1.0, 1.0, 1.0, 1.0, 1.0, 1.0, 1.0, 1.0, 1.0, 1.0, 1.0, 1.0, 1.0, 1.0, 1.0, 1.0, 1.0, 1.0, 1.0, 1.0, 1.0, 1.0, 1.0, 1.0, 1.0, 1.0, 1.0, 1.0, 1.0])
me_dirtymetal_4.materials.append(mat_dirtymetal)
me_dirtymetal_4.update()

# ---- objects
ob_officewall = bpy.data.objects.new('officewall', me_officewall_1)
ob_concretefloor = bpy.data.objects.new('concretefloor', me_concretefloor_2)
ob_door01 = bpy.data.objects.new('door01', me_door01_3)
ob_dirtymetal = bpy.data.objects.new('dirtymetal', me_dirtymetal_4)

# ---- transforms, parenting, visibility, modifiers, constraints
ob_officewall.location = (-0.4393, 0.4866, -0.3478)
ob_concretefloor.location = (-0.5393, 0.4866, -0.3478)
ob_door01.location = (0.1529, -0.2087, -0.5478)
ob_dirtymetal.location = (-0.7893, 0.7366, -0.4509)

# ---- collection membership
scene.collection.objects.link(ob_officewall)
scene.collection.objects.link(ob_concretefloor)
scene.collection.objects.link(ob_door01)
scene.collection.objects.link(ob_dirtymetal)

# ---- scene / render settings (as saved in the file)
scene.frame_start = 1; scene.frame_end = 250; scene.frame_set(1)
scene.render.engine = 'BLENDER_EEVEE_NEXT'
bpy.context.view_layer.update()

# ---- added for rendering (the .blend has no active camera and no usable light): camera, sun
cam_auto = bpy.data.cameras.new('AutoCamera')
cam_auto.lens = 50.0
cam_auto.sensor_width = 36.0
cam_auto.clip_end = 1000.0
ob_auto_camera = bpy.data.objects.new('AutoCamera', cam_auto)
scene.collection.objects.link(ob_auto_camera)
ob_auto_camera.location = (15.0603, -18.2329, 12.1288)
ob_auto_camera.rotation_euler = (1.09748, -7.21219e-08, 0.694738)
scene.camera = ob_auto_camera
light_auto_sun = bpy.data.lights.new('AutoSun', 'SUN')
light_auto_sun.energy = 3.0
light_auto_sun.angle = 0.0523599
ob_auto_sun = bpy.data.objects.new('AutoSun', light_auto_sun)
scene.collection.objects.link(ob_auto_sun)
ob_auto_sun.rotation_euler = (0.872665, 0.174533, 0.523599)
bpy.context.view_layer.update()

